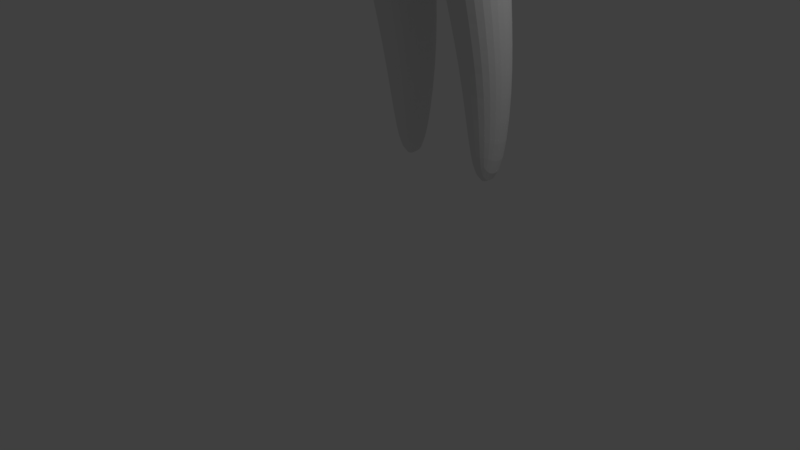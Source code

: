 # Source: female4.blend  (saved by Blender 2.78.0; exported with 4.5.12 LTS)
import bpy
from mathutils import Matrix  # noqa: F401  (used for matrix-valued properties, if any)

bpy.ops.wm.read_factory_settings(use_empty=True)
scene = bpy.context.scene
scene.name = 'Scene'

# ---- collections
col_collection_1 = bpy.data.collections.new('Collection 1'); scene.collection.children.link(col_collection_1)
col_collection_2 = bpy.data.collections.new('Collection 2'); scene.collection.children.link(col_collection_2)
col_collection_2.hide_render = True
col_collection_2.hide_viewport = True

# ---- materials (node trees are filled in below, after node groups)
mat_material = bpy.data.materials.new('Material')
mat_material.alpha_threshold = 0.0
mat_material.use_transparent_shadow = False
mat_material.diffuse_color = (0.0, 0.0, 0.0, 1.0)
mat_material.roughness = 0.5
mat_material_002 = bpy.data.materials.new('Material.002')
mat_material_002.alpha_threshold = 0.0
mat_material_002.use_transparent_shadow = False
mat_material_002.roughness = 0.5
mat_material_003 = bpy.data.materials.new('Material.003')
mat_material_003.alpha_threshold = 0.0
mat_material_003.use_transparent_shadow = False
mat_material_003.diffuse_color = (0.2458, 0.1448, 0.8, 1.0)
mat_material_003.roughness = 0.5
mat_material_004 = bpy.data.materials.new('Material.004')
mat_material_004.alpha_threshold = 0.0
mat_material_004.use_transparent_shadow = False
mat_material_004.diffuse_color = (0.1329, 0.03366, 0.01629, 1.0)
mat_material_004.roughness = 0.5
mat_material_001 = bpy.data.materials.new('Material.001')
mat_material_001.alpha_threshold = 0.0
mat_material_001.use_transparent_shadow = False
mat_material_001.diffuse_color = (0.807, 0.6105, 0.3916, 1.0)
mat_material_001.specular_color = (0.0, 0.0, 0.0)
mat_material_001.roughness = 0.5
mat_material_001.specular_intensity = 0.0

# ---- material node trees

# ---- world
world_world = bpy.data.worlds.new('World'); scene.world = world_world
world_world.color = (0.05088, 0.05088, 0.05088)
world_world.use_sun_shadow = False
world_world.sun_shadow_jitter_overblur = 0.0
world_world.cycles.sampling_method = 'MANUAL'

# ---- cameras
cam_camera = bpy.data.cameras.new('Camera')
cam_camera.clip_end = 100.0
cam_camera.lens = 35.0
cam_camera.sensor_width = 32.0
cam_camera.sensor_height = 18.0
cam_camera.ortho_scale = 7.314
cam_camera.dof.focus_distance = 0.0
cam_camera.dof.aperture_fstop = 128.0

# ---- lights
light_lamp = bpy.data.lights.new('Lamp', 'POINT')
light_lamp.transmission_factor = 0.0
light_lamp.cutoff_distance = 30.0
light_lamp.energy = 100.0
light_lamp.shadow_buffer_clip_start = 1.001
light_lamp.shadow_soft_size = 0.1
light_lamp.shadow_maximum_resolution = 0.006
light_lamp.use_absolute_resolution = True

# ---- meshes
me_circle = bpy.data.meshes.new('Circle')
me_circle.from_pydata([(0.5617, 0.09951, 9.476), (0.1925, 0.1011, 9.365), (0.09681, 0.03509, 9.321), (0.0299, 0.07073, 8.928), (0.06155, 0.1129, 8.734), (0.3101, 0.01409, 8.42), (0.5609, 0.03758, 8.325), (0.8116, 0.01171, 8.42), (0.9953, 0.02783, 8.627), (1.063, 0.05072, 8.91), (0.9958, 0.07424, 9.193), (0.8124, 0.0921, 9.4), (0.5611, -0.02441, 9.312), (0.335, -0.01066, 9.217), (0.1693, -0.02774, 9.045), (0.1086, -0.05185, 8.81), (0.1689, -0.07653, 8.576), (0.3343, -0.09518, 8.404), (0.5603, -0.08525, 8.316), (0.7864, -0.09732, 8.404), (0.952, -0.08025, 8.575), (1.013, -0.05614, 8.81), (0.9524, -0.03145, 9.045), (0.7871, -0.01281, 9.217), (0.5595, 0.362, 9.992), (0.6953, 0.4083, 9.996), (0.5829, 0.3399, 9.897), (0.7375, 0.3815, 9.901), (0.6864, 0.3246, 9.761), (0.8269, 0.3693, 9.774), (0.804, 0.3271, 9.604), (0.9163, 0.3757, 9.651), (0.903, 0.3568, 9.456), (1.076, 0.4317, 9.48), (1.024, 0.4575, 9.284), (1.059, 0.5154, 9.388), (1.059, 0.5674, 9.202), (1.104, 0.6046, 9.383), (1.08, 0.6977, 9.205), (1.119, 0.7321, 9.342), (1.776, 0.6383, 9.347), (1.125, 0.9651, 9.318), (1.048, 0.9716, 9.22), (1.75, 0.8004, 9.341), (1.047, 1.136, 9.405), (1.1, 1.078, 9.455), (0.9745, 1.154, 9.597), (1.05, 1.058, 9.625), (1.679, 0.9305, 9.272), (1.58, 0.9939, 9.157), (0.8575, 1.094, 9.733), (0.9869, 1.066, 9.737), (0.6654, 0.9288, 10.02), (0.7949, 0.8881, 10.01), (0.6147, 0.6687, 10.19), (0.7172, 0.6332, 10.16), (0.5789, 0.4435, 10.08), (0.6952, 0.4342, 10.09), (1.749, 0.4877, 9.288), (1.676, 0.389, 9.179), (1.577, 0.3686, 9.049), (1.478, 0.432, 8.934), (1.407, 0.5621, 8.864), (1.381, 0.7242, 8.858), (1.408, 0.8747, 8.918), (1.481, 0.9735, 9.027), (1.676, 0.6164, 9.478), (1.649, 0.7851, 9.472), (1.574, 0.9206, 9.399), (1.472, 0.9865, 9.279), (1.647, 0.4596, 9.416), (1.571, 0.3569, 9.302), (1.468, 0.3356, 9.167), (1.366, 0.4016, 9.048), (1.291, 0.5371, 8.975), (1.264, 0.7058, 8.969), (1.293, 0.8625, 9.031), (1.369, 0.9653, 9.144), (0.9471, 0.4143, 10.07), (1.227, 0.4149, 9.933), (1.494, 0.4347, 9.687), (0.9707, 0.6026, 10.14), (1.253, 0.5926, 10.0), (1.521, 0.6018, 9.753), (1.022, 0.8355, 10.03), (0.0, 0.1084, 8.74), (1.519, 0.7916, 9.711), (0.3097, 0.3018, 9.886), (0.3327, 0.2398, 9.784), (0.4359, 0.2059, 9.645), (0.329, 0.3833, 9.975), (0.1256, 0.215, 9.842), (0.149, 0.1954, 9.748), (0.1657, 0.1838, 9.592), (0.145, 0.2965, 9.932), (0.0, 0.1943, 9.815), (0.0, 0.1586, 9.689), (0.0, 0.06273, 8.933), (0.0, 0.2428, 9.903), (0.8713, 0.3725, 9.713), (0.7448, 0.3259, 9.683), (0.8133, 0.4249, 10.08), (0.836, 0.6188, 10.15), (0.8962, 0.8646, 10.02), (0.7025, 0.5289, 10.11), (0.6003, 0.5589, 10.15), (0.5923, 0.4861, 10.11), (1.043, 0.3745, 9.856), (0.8517, 0.3798, 9.987), (0.701, 0.4657, 10.1), (0.7605, 0.3979, 10.04), (1.306, 0.4208, 9.86), (1.395, 0.4274, 9.778), (1.332, 0.5953, 9.929), (1.421, 0.5984, 9.846), (1.349, 0.8003, 9.862), (1.43, 0.7962, 9.79), (1.092, 0.397, 9.788), (1.16, 0.4019, 9.716), (1.251, 0.4298, 9.596), (0.06222, 0.2047, 9.828), (1.278, 0.804, 9.925), (0.5692, 0.4027, 10.04), (1.117, 0.9489, 9.821), (1.181, 0.9512, 9.725), (1.246, 0.9613, 9.593), (1.283, 0.899, 9.501), (0.6953, 0.4212, 10.04), (0.3194, 0.3425, 9.93), (0.1353, 0.2558, 9.887), (0.0, 0.2185, 9.859), (0.7766, 0.626, 10.16), (0.8456, 0.8763, 10.02), (0.7579, 0.4769, 10.09), (0.7307, 0.4318, 10.07), (1.052, 1.007, 9.779), (1.113, 1.012, 9.67), (1.171, 1.028, 9.513), (1.188, 0.9423, 9.417), (0.7158, 0.3953, 9.95), (0.5709, 0.3513, 9.946), (0.8781, 0.4198, 10.07), (0.9013, 0.611, 10.15), (0.9571, 0.8505, 10.02), (0.3208, 0.2717, 9.837), (0.137, 0.2055, 9.796), (0.0, 0.177, 9.754), (0.8047, 0.3892, 10.01), (1.195, 0.8787, 9.872), (1.262, 0.8781, 9.791), (1.335, 0.8813, 9.689), (1.398, 0.847, 9.603), (1.443, 0.4954, 8.9), (1.329, 0.4677, 9.012), (1.191, 0.7222, 9.145), (1.205, 0.5753, 9.148), (1.208, 0.9182, 9.181), (1.574, 0.4466, 9.541), (1.604, 0.6128, 9.59), (1.587, 0.8009, 9.566), (1.486, 0.8838, 9.501), (1.383, 0.9456, 9.383), (1.293, 0.9556, 9.259), (1.405, 0.3753, 9.459), (1.249, 0.3852, 9.336), (1.23, 0.3796, 9.165), (1.211, 0.4705, 9.145), (1.066, 0.785, 8.657), (1.137, 0.7557, 9.016), (0.5282, 1.185, 8.72), (0.5408, 1.202, 9.108), (0.0, 1.279, 8.724), (0.0, 1.322, 9.121), (1.098, 0.4185, 8.968), (1.041, 0.3367, 8.633), (1.029, 0.06248, 9.051), (0.9826, -0.04379, 8.928), (1.048, 0.5999, 8.628), (1.115, 0.5944, 8.996), (0.8836, 0.944, 9.058), (0.8305, 0.9552, 8.67), (0.07736, 0.1582, 9.568), (0.0, 1.318, 9.465), (0.0, 1.297, 9.651), (0.0, 1.264, 9.819), (0.0, 1.129, 10.1), (0.3416, 1.053, 10.06), (0.4355, 1.205, 9.784), (0.5334, 1.217, 9.423), (0.538, 1.003, 10.04), (0.4963, 1.225, 9.614), (0.8409, 1.148, 9.397), (0.7822, 1.166, 9.589), (0.6859, 1.099, 9.752), (0.0, 0.1353, 9.546), (0.0, 0.03179, 9.327), (0.5615, 0.1454, 8.379), (0.5783, 0.2239, 8.506), (0.8394, 0.1673, 8.466), (0.78, 0.2513, 8.55), (0.8081, 0.2132, 9.505), (0.9479, 0.2199, 9.328), (0.4384, 0.3328, 9.94), (0.4578, 0.4143, 10.03), (0.565, 0.2671, 9.705), (0.4616, 0.2914, 9.842), (0.6561, 0.2162, 9.582), (0.4481, 0.3736, 9.985), (0.4497, 0.3127, 9.893), (1.081, 0.2402, 8.94), (1.011, 0.1746, 8.593), (1.026, 0.266, 9.171), (0.3325, 0.1347, 8.489), (0.3537, 0.1632, 8.584), (0.07204, 0.2697, 9.917), (0.07382, 0.177, 9.718), (0.06713, 0.2372, 9.873), (0.06784, 0.1913, 9.775), (0.1927, 0.05627, 8.569), (0.2516, -0.08585, 8.49), (0.1791, 0.1441, 8.608), (0.2027, 0.1538, 8.626), (0.1204, 0.1973, 8.7), (0.1023, 0.186, 8.718), (1.066, 0.785, 8.657), (0.5282, 1.185, 8.72), (0.0, 1.279, 8.724), (1.041, 0.3367, 8.633), (1.048, 0.5999, 8.628), (0.8305, 0.9552, 8.67), (0.5783, 0.2239, 8.506), (0.78, 0.2513, 8.55), (0.3537, 0.1632, 8.584), (0.1953, 0.1809, 8.612), (0.1204, 0.1973, 8.7), (1.023, 0.3256, 8.488), (0.5648, 0.1547, 8.374), (0.7592, 0.1709, 8.429), (0.349, 0.1327, 8.401), (0.2185, 0.1074, 8.468), (0.1114, 0.1941, 8.592), (1.024, 0.3621, 8.341), (0.5649, 0.1114, 8.28), (0.7981, 0.1732, 8.286), (0.3314, 0.06817, 8.302), (0.2535, 0.07376, 8.332), (0.182, 0.1212, 8.395), (0.8718, 0.3034, 8.106), (0.5079, 0.1382, 8.023), (0.7148, 0.2148, 8.05), (0.3308, 0.09543, 8.041), (0.2725, 0.07807, 8.053), (0.2061, 0.06293, 8.077), (0.0, 0.1329, 8.598), (0.0, 0.1245, 8.431), (0.0, 0.04405, 8.138), (0.5638, -0.2277, 9.036), (0.4186, -0.2184, 8.995), (0.3123, -0.2293, 8.885), (0.2732, -0.2448, 8.734), (0.312, -0.2607, 8.583), (0.4182, -0.2727, 8.473), (0.5633, -0.2663, 8.417), (0.7085, -0.274, 8.473), (0.8149, -0.2631, 8.583), (0.8539, -0.2476, 8.734), (0.8151, -0.2317, 8.885), (0.709, -0.2198, 8.995), (0.8345, -0.2397, 8.809), (0.3651, -0.2667, 8.528), (0.5648, -0.2913, 8.944), (0.4472, -0.2941, 8.912), (0.361, -0.303, 8.822), (0.3294, -0.3156, 8.7), (0.3608, -0.3284, 8.578), (0.4468, -0.3381, 8.489), (0.5644, -0.3329, 8.443), (0.6819, -0.3392, 8.488), (0.7681, -0.3303, 8.578), (0.7997, -0.3178, 8.7), (0.7683, -0.305, 8.822), (0.6823, -0.2953, 8.912), (0.784, -0.3114, 8.761), (0.4038, -0.3332, 8.533), (0.5663, -0.3651, 8.879), (0.4938, -0.3669, 8.859), (0.4407, -0.3724, 8.804), (0.4212, -0.3801, 8.729), (0.4406, -0.388, 8.654), (0.4936, -0.394, 8.598), (0.5661, -0.3908, 8.57), (0.6385, -0.3947, 8.598), (0.6916, -0.3892, 8.653), (0.7111, -0.3815, 8.729), (0.6918, -0.3735, 8.804), (0.6388, -0.3676, 8.859), (0.7014, -0.3775, 8.766), (0.4671, -0.391, 8.626)], [], [(2, 3, 15, 14), (175, 10, 22, 176), (6, 7, 19, 18), (3, 4, 16, 15), (10, 11, 23, 22), (0, 1, 13, 12), (7, 8, 20, 19), (218, 5, 17, 219), (11, 0, 12, 23), (1, 2, 14, 13), (8, 9, 21, 20), (5, 6, 18, 17), (139, 140, 26, 27), (27, 26, 28, 29), (99, 100, 30, 31), (31, 30, 32, 33), (33, 32, 34, 35), (35, 34, 36, 37), (37, 36, 38, 39), (39, 38, 42, 41), (64, 63, 75, 76), (41, 42, 44, 45), (45, 44, 46, 47), (59, 58, 70, 71), (47, 46, 50, 51), (51, 50, 52, 53), (53, 52, 54, 55), (109, 106, 56, 57), (127, 57, 56, 122), (43, 48, 68, 67), (58, 40, 66, 70), (63, 62, 74, 75), (49, 65, 77, 69), (48, 49, 69, 68), (65, 64, 76, 77), (60, 59, 71, 72), (40, 43, 67, 66), (152, 61, 73, 153), (61, 60, 72, 73), (201, 32, 30, 200), (29, 28, 100, 99), (155, 154, 75, 74), (154, 156, 76, 75), (158, 157, 70, 66), (159, 158, 66, 67), (143, 142, 81, 84), (84, 81, 82, 121), (116, 114, 83, 86), (142, 141, 78, 81), (81, 78, 79, 82), (114, 112, 80, 83), (207, 203, 90, 128), (204, 205, 88, 89), (208, 202, 87, 144), (128, 90, 94, 129), (89, 88, 92, 93), (144, 87, 91, 145), (216, 214, 98, 130), (93, 92, 215, 181), (217, 120, 95, 146), (0, 89, 93, 1), (2, 195, 97, 3), (200, 30, 100, 206), (204, 89, 0, 206), (107, 79, 78, 108), (55, 54, 105, 104), (132, 131, 102, 103), (147, 141, 101, 110), (131, 133, 101, 102), (134, 110, 101, 133), (127, 25, 110, 134), (139, 147, 110, 25), (29, 107, 108, 27), (104, 105, 106, 109), (82, 79, 111, 113), (113, 111, 112, 114), (121, 82, 113, 115), (115, 113, 114, 116), (117, 111, 79, 107), (118, 112, 111, 117), (119, 80, 112, 118), (33, 119, 118, 31), (31, 118, 117, 99), (99, 117, 107, 29), (148, 143, 84, 121), (149, 148, 121, 115), (150, 149, 115, 116), (151, 150, 116, 86), (138, 137, 125, 126), (137, 136, 124, 125), (136, 135, 123, 124), (135, 132, 103, 123), (51, 53, 132, 135), (47, 51, 135, 136), (45, 47, 136, 137), (41, 45, 137, 138), (57, 127, 134, 109), (109, 134, 133, 104), (55, 104, 133, 131), (53, 55, 131, 132), (120, 216, 130, 95), (87, 128, 129, 91), (202, 207, 128, 87), (25, 127, 122, 24), (126, 125, 150, 151), (125, 124, 149, 150), (124, 123, 148, 149), (123, 103, 143, 148), (27, 108, 147, 139), (108, 78, 141, 147), (215, 217, 146, 96), (88, 144, 145, 92), (205, 208, 144, 88), (102, 101, 141, 142), (103, 102, 142, 143), (25, 24, 140, 139), (86, 83, 158, 159), (159, 160, 151, 86), (160, 161, 126, 151), (157, 80, 119, 163), (163, 119, 33, 164), (164, 165, 73, 72), (62, 152, 153, 74), (165, 166, 153, 73), (155, 166, 37), (74, 153, 166, 155), (35, 37, 166, 165), (33, 35, 165, 164), (71, 163, 164, 72), (70, 157, 163, 71), (77, 76, 156, 162), (67, 68, 160, 159), (68, 69, 161, 160), (69, 77, 162, 161), (83, 80, 157, 158), (162, 156, 41, 138), (37, 39, 154, 155), (161, 162, 138, 126), (39, 41, 156, 154), (9, 175, 176, 21), (178, 177, 167, 168), (179, 180, 169, 170), (170, 169, 171, 172), (209, 210, 174, 173), (211, 201, 10, 175), (211, 209, 173, 34), (173, 174, 177, 178), (34, 173, 178, 36), (36, 178, 168, 38), (168, 167, 180, 179), (38, 168, 179, 42), (186, 187, 184, 185), (188, 170, 172, 182), (190, 188, 182, 183), (187, 190, 183, 184), (193, 192, 190, 187), (192, 191, 188, 190), (191, 179, 170, 188), (189, 193, 187, 186), (52, 50, 193, 189), (44, 42, 179, 191), (46, 44, 191, 192), (50, 46, 192, 193), (197, 199, 198, 196), (7, 6, 196, 198), (175, 9, 209, 211), (34, 32, 201, 211), (9, 8, 210, 209), (26, 140, 208, 205), (24, 122, 207, 202), (28, 204, 206, 100), (11, 200, 206, 0), (140, 24, 202, 208), (28, 26, 205, 204), (122, 56, 203, 207), (10, 201, 200, 11), (8, 7, 198, 210), (174, 210, 198, 199), (197, 196, 212, 213), (5, 212, 196, 6), (3, 97, 85, 4), (195, 2, 181, 194), (92, 145, 217, 215), (181, 2, 1, 93), (91, 129, 216, 120), (145, 91, 120, 217), (129, 94, 214, 216), (4, 218, 219, 16), (181, 215, 96, 194), (212, 5, 218, 220), (213, 212, 220, 221), (220, 218, 4, 223), (221, 220, 223, 222), (174, 199, 231, 227), (221, 222, 234, 233), (169, 180, 229, 225), (180, 167, 224, 229), (167, 177, 228, 224), (197, 213, 232, 230), (177, 174, 227, 228), (199, 197, 230, 231), (213, 221, 233, 232), (171, 169, 225, 226), (233, 234, 240, 239), (230, 232, 238, 236), (231, 230, 236, 237), (232, 233, 239, 238), (227, 231, 237, 235), (235, 237, 243, 241), (239, 240, 246, 245), (236, 238, 244, 242), (237, 236, 242, 243), (238, 239, 245, 244), (241, 243, 249, 247), (245, 246, 252, 251), (242, 244, 250, 248), (243, 242, 248, 249), (244, 245, 251, 250), (4, 85, 253, 240), (240, 253, 254, 246), (246, 254, 255, 252), (223, 4, 240, 234, 222), (176, 22, 266, 268), (17, 18, 262, 261), (18, 19, 263, 262), (19, 20, 264, 263), (12, 13, 257, 256), (20, 21, 265, 264), (13, 14, 258, 257), (21, 176, 268, 265), (14, 15, 259, 258), (22, 23, 267, 266), (15, 16, 260, 259), (23, 12, 256, 267), (219, 17, 261, 269), (16, 219, 269, 260), (267, 256, 270, 281), (260, 269, 283, 274), (268, 266, 280, 282), (261, 262, 276, 275), (269, 261, 275, 283), (262, 263, 277, 276), (263, 264, 278, 277), (256, 257, 271, 270), (264, 265, 279, 278), (257, 258, 272, 271), (265, 268, 282, 279), (258, 259, 273, 272), (266, 267, 281, 280), (259, 260, 274, 273), (280, 281, 295, 294), (273, 274, 288, 287), (281, 270, 284, 295), (274, 283, 297, 288), (282, 280, 294, 296), (275, 276, 290, 289), (283, 275, 289, 297), (276, 277, 291, 290), (277, 278, 292, 291), (270, 271, 285, 284), (278, 279, 293, 292), (271, 272, 286, 285), (279, 282, 296, 293), (272, 273, 287, 286)])
me_circle.use_remesh_preserve_volume = False
me_circle.use_remesh_preserve_attributes = False
me_circle.use_mirror_vertex_groups = False
me_circle.update()
me_cube = bpy.data.meshes.new('Cube')
me_cube.from_pydata([(0.4324, 1.325, 2.245), (1.082, 0.6137, 1.993), (0.107, 0.8827, -1.421), (1.126, 0.9474, -1.016), (1.007, 0.6302, -0.03856), (1.005, 0.4242, 0.9614), (0.4206, 1.682, -0.9876), (0.5045, 1.333, -0.0373), (0.4499, 1.052, 1.2), (0.4499, -0.2039, 1.2), (0.5021, -0.07205, -0.03981), (0.4186, 0.1857, -1.059), (0.03802, 0.9489, 3.173), (0.4324, 0.09374, 2.251), (0.3516, 1.303, 2.658), (0.9991, 1.486, -1.016), (1.284, 0.877, -1.485), (0.7256, 0.7265, 2.909), (0.9965, 0.4087, -1.017), (0.2752, 0.1564, -1.303), (0.7873, 1.231, 2.327), (0.9808, 0.8954, 0.9449), (0.8824, 1.157, -0.03762), (0.7762, 0.2097, 2.315), (0.7874, -0.04688, 0.9725), (0.8793, 0.1035, -0.0395), (1.137, 0.7907, -0.5342), (0.8892, 0.3806, 0.4863), (1.08, 0.5547, 1.572), (0.3574, 0.9536, 0.6916), (0.4832, 1.185, 1.588), (0.06968, 1.612, -1.318), (0.383, 0.2517, 2.55), (0.5669, -0.002736, -0.5361), (0.3569, -0.1923, 0.691), (0.4832, -0.07605, 1.588), (0.0, 1.052, 1.013), (5.96e-08, 1.333, -0.0373), (0.0, 1.682, -1.044), (0.0, -0.2039, 1.013), (2.98e-08, -0.07205, -0.03981), (0.0, 0.1049, -1.069), (0.03128, 0.6566, 3.23), (0.0, 0.8768, -1.444), (0.0, 0.09374, 2.281), (0.0, 1.325, 2.274), (1.067, 0.3364, -1.395), (0.7083, 0.3614, 2.776), (1.14, 1.416, -1.387), (0.7255, 1.158, 2.854), (0.9726, 1.028, 1.577), (0.7593, 0.8104, 0.4699), (0.9974, 1.386, -0.5328), (0.8731, 0.08163, 1.577), (0.6646, -0.04907, 0.4805), (0.9929, 0.1956, -0.5356), (0.0, 1.612, -1.317), (0.0, 1.303, 2.658), (0.0, 0.142, -1.318), (0.0, 0.2255, 2.544), (0.0, -0.002736, -0.638), (0.0, -0.1923, 0.4805), (0.0, -0.07605, 1.577), (0.0, 0.9536, 0.481), (0.0, 1.185, 1.577), (0.4613, 1.278, 1.885), (1.156, 0.6066, 1.881), (0.4613, 0.01606, 1.892), (0.9879, 1.032, 1.915), (0.8873, 0.1922, 1.982), (0.0, 0.01606, 1.88), (0.0, 1.278, 1.873), (0.5012, 1.477, -6.448), (0.5169, 1.503, -6.369), (0.8681, 1.474, -6.468), (0.5632, 1.213, -6.434), (0.8016, 1.245, -6.433), (0.7919, 1.662, -6.457), (0.3605, 0.2894, -2.588), (0.4274, 0.7056, -3.893), (0.491, 1.035, -5.139), (0.9241, 1.104, -5.162), (0.9465, 0.8057, -3.938), (0.9968, 0.4252, -2.655), (0.1663, 0.8642, -2.677), (0.2628, 1.164, -3.903), (0.3882, 1.403, -5.183), (0.144, 1.434, -2.581), (0.2537, 1.609, -3.808), (0.3931, 1.747, -5.082), (1.172, 0.8596, -2.729), (1.09, 1.16, -4.001), (1.044, 1.4, -5.218), (0.9343, 1.668, -5.182), (0.9763, 1.497, -3.947), (1.047, 1.285, -2.655), (0.0, 1.59, -0.6397), (0.5705, 1.59, -0.5379), (1.132, 0.9192, -0.796), (0.494, 1.686, -0.7832), (0.4912, 0.1419, -0.8186), (0.9983, 1.486, -0.7949), (0.9947, 0.3528, -0.7971), (0.0, 1.686, -0.8619), (0.0, 0.06091, -0.8738), (1.013, 0.3335, -2.027), (1.072, 1.255, -2.023), (0.3349, 0.1835, -1.952), (0.08573, 0.8017, -2.058), (0.05731, 1.419, -1.964), (1.282, 0.7968, -2.108), (1.512, 0.6758, 2.517), (1.423, 1.027, 2.493), (1.229, 0.71, 2.792), (1.412, 0.2831, 2.481), (1.215, 0.9949, 2.784), (1.192, 0.3779, 2.716), (1.715, 0.6284, 2.297), (1.565, 0.9355, 2.23), (1.583, 0.2471, 2.263), (1.058, 1.063, 2.052), (1.057, 1.145, 2.392), (0.9578, 1.076, 2.857), (0.9471, 0.7147, 2.899), (1.118, 0.2296, 2.101), (1.045, 0.2244, 2.381), (0.9327, 0.3675, 2.781), (3.56, 0.8042, 0.03645), (3.828, 0.7951, 0.1433), (3.827, 0.4416, 0.1435), (3.872, 0.6238, 0.17), (3.637, 0.4358, 0.08097), (3.588, 0.6161, 0.01473), (2.115, 0.2403, 1.692), (2.748, 0.2816, 1.219), (3.26, 0.3466, 0.6531), (3.376, 0.6288, 0.6975), (2.862, 0.6253, 1.235), (2.269, 0.6327, 1.755), (2.117, 0.9968, 1.692), (2.749, 0.9553, 1.219), (3.261, 0.8903, 0.6529), (2.898, 0.8296, 0.515), (2.267, 0.8726, 1.015), (1.62, 0.9486, 1.516), (1.641, 0.2224, 1.526), (2.364, 0.2699, 1.086), (2.974, 0.3383, 0.5597), (2.893, 0.6149, 0.4551), (2.293, 0.6141, 0.9737), (1.605, 0.6136, 1.417), (0.192, 1.157, 2.857), (0.2015, 0.3292, 2.801), (0.4453, 0.7287, 2.986), (0.0, 1.162, 2.809), (0.4392, 1.074, 2.957), (0.4368, 0.3391, 2.897), (0.0, 0.3433, 2.753), (0.0, 0.6629, 3.229), (0.04752, 0.2196, 3.113), (0.2913, 0.6336, 3.281), (0.0, 0.953, 3.125), (0.2853, 0.879, 3.253), (0.2829, 0.253, 3.209), (0.0, 0.2306, 3.12), (0.1209, 1.02, 3.025), (0.3465, 0.3066, 3.043), (0.3543, 0.6892, 3.125), (0.0, 0.2982, 2.936), (0.0, 1.024, 2.98), (0.1296, 0.2866, 2.955), (0.3488, 0.9614, 3.099)], [], [(65, 30, 64, 71), (0, 45, 57, 14), (0, 14, 49, 20), (65, 68, 50, 30), (66, 28, 50, 68), (125, 124, 119, 114), (122, 123, 113, 115), (66, 69, 53, 28), (2, 43, 56, 31), (80, 86, 72, 75), (81, 80, 75, 76), (2, 19, 58, 43), (3, 16, 48, 15), (98, 101, 52, 26), (98, 26, 55, 102), (3, 18, 46, 16), (4, 26, 52, 22), (4, 22, 51, 27), (4, 27, 54, 25), (4, 25, 55, 26), (5, 27, 51, 21), (5, 21, 50, 28), (5, 28, 53, 24), (5, 24, 54, 27), (6, 31, 56, 38), (99, 103, 96, 97), (99, 97, 52, 101), (6, 15, 48, 31), (7, 97, 96, 37), (7, 37, 63, 29), (7, 29, 51, 22), (7, 22, 52, 97), (8, 29, 63, 36), (8, 36, 64, 30), (8, 30, 50, 21), (8, 21, 51, 29), (9, 34, 54, 24), (9, 24, 53, 35), (9, 35, 62, 39), (9, 39, 61, 34), (10, 33, 55, 25), (10, 25, 54, 34), (10, 34, 61, 40), (10, 40, 60, 33), (11, 19, 46, 18), (100, 102, 55, 33), (100, 33, 60, 104), (11, 41, 58, 19), (14, 57, 154, 151), (17, 49, 155, 153), (59, 32, 152, 157), (49, 14, 151, 155), (67, 35, 53, 69), (13, 23, 47, 32), (13, 32, 59, 44), (67, 70, 62, 35), (13, 44, 70, 67), (13, 67, 69, 23), (142, 141, 128, 127), (121, 122, 115, 112), (0, 20, 68, 65), (0, 65, 71, 45), (72, 73, 77, 74), (72, 74, 76, 75), (86, 89, 73, 72), (93, 92, 74, 77), (89, 93, 77, 73), (92, 81, 76, 74), (110, 105, 83, 90), (90, 83, 82, 91), (91, 82, 81, 92), (109, 106, 95, 87), (87, 95, 94, 88), (88, 94, 93, 89), (106, 110, 90, 95), (95, 90, 91, 94), (94, 91, 92, 93), (108, 109, 87, 84), (84, 87, 88, 85), (85, 88, 89, 86), (105, 107, 78, 83), (83, 78, 79, 82), (82, 79, 80, 81), (107, 108, 84, 78), (78, 84, 85, 79), (79, 85, 86, 80), (11, 100, 104, 41), (11, 18, 102, 100), (6, 99, 101, 15), (6, 38, 103, 99), (3, 98, 102, 18), (3, 15, 101, 98), (19, 2, 108, 107), (46, 19, 107, 105), (2, 31, 109, 108), (48, 16, 110, 106), (31, 48, 106, 109), (16, 46, 105, 110), (111, 112, 115, 113), (111, 113, 116, 114), (111, 114, 119, 117), (111, 117, 118, 112), (136, 135, 129, 130), (123, 126, 116, 113), (126, 125, 114, 116), (120, 121, 112, 118), (68, 20, 121, 120), (47, 23, 125, 126), (17, 47, 126, 123), (69, 66, 1, 124), (20, 49, 122, 121), (66, 68, 120, 1), (49, 17, 123, 122), (23, 69, 124, 125), (132, 127, 128, 130), (131, 132, 130, 129), (135, 147, 131, 129), (141, 136, 130, 128), (148, 142, 127, 132), (147, 148, 132, 131), (124, 1, 150, 145), (145, 150, 149, 146), (146, 149, 148, 147), (1, 120, 144, 150), (150, 144, 143, 149), (149, 143, 142, 148), (118, 117, 138, 139), (139, 138, 137, 140), (140, 137, 136, 141), (119, 124, 145, 133), (133, 145, 146, 134), (134, 146, 147, 135), (117, 119, 133, 138), (138, 133, 134, 137), (137, 134, 135, 136), (120, 118, 139, 144), (144, 139, 140, 143), (143, 140, 141, 142), (170, 166, 163, 159), (171, 165, 12, 162), (166, 167, 160, 163), (168, 170, 159, 164), (47, 17, 153, 156), (32, 47, 156, 152), (42, 160, 162, 12), (42, 12, 161, 158), (42, 158, 164, 159), (42, 159, 163, 160), (167, 171, 162, 160), (165, 169, 161, 12), (151, 154, 169, 165), (153, 155, 171, 167), (157, 152, 170, 168), (156, 153, 167, 166), (155, 151, 165, 171), (152, 156, 166, 170)])
me_cube.use_remesh_preserve_volume = False
me_cube.use_remesh_preserve_attributes = False
me_cube.use_mirror_vertex_groups = False
me_cube.update()
me_plane = bpy.data.meshes.new('Plane')
me_plane.from_pydata([(1.883, 2.047, 1.18), (0.7595, 1.693, 1.249), (1.831, 2.002, 1.397), (0.9594, 1.678, 1.52), (1.28, 1.662, 1.595), (1.671, 1.806, 1.554), (1.098, 1.593, 1.026), (1.714, 1.825, 1.032), (2.407, 2.297, 1.073), (0.3102, 1.201, 1.213), (2.356, 2.154, 1.551), (0.6103, 1.447, 1.794), (1.224, 1.573, 1.897), (1.882, 1.779, 1.81), (0.9935, 1.45, 0.7128), (1.962, 1.834, 0.7502), (1.054, 1.514, 0.8963), (1.822, 1.793, 0.9152), (1.77, 1.791, 1.689), (1.281, 1.625, 1.725), (0.8477, 1.617, 1.61), (0.5469, 1.581, 1.239), (2.211, 2.114, 1.112), (2.149, 2.052, 1.438), (2.653, 2.734, 0.9801), (0.0, 0.6728, 1.042), (2.542, 2.642, 1.719), (0.0, 1.321, 2.07), (1.086, 1.619, 2.342), (1.984, 2.015, 2.205), (0.9392, 1.286, 0.4731), (2.121, 1.91, 0.5102), (2.263, 1.936, 0.09669), (2.722, 2.841, 0.4173), (0.8473, 1.044, 0.1787), (0.0, 0.2468, 0.6818), (1.366, 1.67, 1.015), (1.435, 1.577, 0.6918), (1.4, 1.604, 0.8818), (1.35, 1.414, -2.486), (1.177, 1.159, -0.09733), (1.631, 1.461, 0.02208), (0.86, 1.681, 1.114), (0.5611, 1.31, 0.9097), (0.7674, 1.578, 1.037), (0.4216, 0.9395, 0.7041), (0.3764, 0.6246, 0.3929), (1.485, 1.513, 0.4332), (2.099, 2.042, -1.208), (2.432, 2.878, -1.055), (1.389, 1.166, -1.234), (1.667, 1.493, -1.244), (1.255, 0.9879, -2.145), (0.9821, 1.171, -2.611), (0.9663, 0.7753, -2.338), (0.6315, 0.7574, -2.749), (0.6313, 0.5168, -2.412), (0.0, 0.3947, -2.805), (0.0, 0.2209, -2.465), (2.904, 3.687, 1.214), (2.636, 3.536, 2.049), (0.0, 1.6, 2.598), (1.029, 1.833, 2.552), (1.962, 2.507, 2.514), (2.988, 3.732, 0.6016), (2.745, 3.773, -0.7993), (1.188, 2.357, -2.88), (1.624, 2.155, -2.431), (1.902, 2.916, -2.28), (2.232, 3.748, -1.985), (0.9164, 2.455, -2.99), (0.6145, 2.186, -2.998), (0.0, 1.994, -3.019), (1.416, 2.629, -2.801), (1.653, 3.107, -2.797), (1.93, 3.727, -2.654), (1.151, 2.89, -3.467), (0.7415, 2.733, -3.482), (0.4398, 2.696, -3.518), (1.2, 3.096, -3.436), (1.472, 3.415, -3.407), (1.697, 3.743, -3.49), (0.0, 2.571, -3.558), (0.8354, 1.707, 1.383), (0.3951, 1.337, 1.504), (0.6522, 1.627, 1.424), (0.0, 1.015, 1.5), (0.7638, 0.8766, -0.01655), (0.0, -0.007012, 0.4246), (1.015, 0.9845, -0.2379), (0.3756, 0.4195, 0.1592), (1.248, 1.018, -1.232), (1.159, 0.8777, -1.966), (0.907, 0.7237, -2.128), (0.5958, 0.5188, -2.198), (0.0, 0.2483, -2.242), (0.7, 0.7331, -0.2153), (0.0, -0.1215, 0.18), (0.9255, 0.8382, -0.4007), (0.4264, 0.3036, -0.03588), (1.205, 0.8991, -1.247), (1.08, 0.8439, -1.804), (0.8597, 0.7157, -1.935), (0.5816, 0.542, -1.997), (0.0, 0.3041, -2.037), (0.7028, 0.6929, -0.3431), (0.8654, 0.7609, -0.4861), (0.6725, 0.6452, -0.4406), (0.7426, 0.6565, -0.6911), (0.4179, 1.22, 0.9937), (0.8284, 1.69, 1.162), (0.5049, 0.5093, -0.5257), (0.5163, 0.4136, -0.8714), (0.0, 0.324, -0.6446), (0.0, 0.2005, -0.9734), (0.0, 0.2365, -0.348), (0.0, -0.06873, -0.0457), (0.4799, 0.3118, -0.1838), (0.0, 0.09034, -0.2156), (0.4074, 0.3588, -0.2716), (0.284, 0.4855, -0.3591), (0.2613, 0.759, 0.7971), (0.641, 1.568, 1.095), (0.2238, 0.4064, 0.4802), (0.2353, 0.1824, 0.235), (0.2711, 0.07299, 0.02616), (0.1699, 0.3219, -0.3472), (0.2113, 0.2035, -0.9366), (0.2388, 0.3234, -0.5907), (0.3042, 0.1112, -0.1486), (0.2559, 0.2336, -0.2636), (0.3647, 0.2935, -0.9176), (0.198, 0.4283, -0.3728), (0.3761, 0.4109, -0.5609), (0.623, 0.5218, -0.8212), (0.6037, 0.5835, -0.4899), (0.3742, 0.4544, -0.3194), (0.3351, 0.3531, -0.2693), (0.2599, 0.4698, -0.3254), (0.1876, 0.3398, -0.3147), (0.2583, 0.2995, -0.2781), (0.1894, 0.4229, -0.3363), (0.331, 0.4349, -0.293), (0.2991, 0.3764, -0.2115), (0.2387, 0.4759, -0.2579), (0.1795, 0.3664, -0.248), (0.2395, 0.3366, -0.2201), (0.1791, 0.4361, -0.2668), (0.2986, 0.4459, -0.2305), (0.262, 0.4204, -0.02996), (0.2086, 0.5067, -0.07192), (0.1566, 0.4109, -0.06156), (0.2096, 0.3853, -0.0369), (0.1562, 0.4716, -0.07901), (0.2615, 0.481, -0.04754), (0.8956, 1.563, 0.9648), (0.5943, 0.8488, 0.2966), (0.9817, 1.669, 1.073), (0.7422, 1.366, 0.8015), (0.6431, 1.117, 0.5827), (0.5633, 0.6685, 0.08094), (0.5706, 0.5407, -0.1188), (0.6092, 0.5248, -0.2565), (0.5545, 0.5157, -0.3429), (0.0, 0.3806, -0.5115), (0.3731, 0.5175, -0.4349), (0.1847, 0.3633, -0.4622), (0.2629, 0.4492, -0.4595), (0.4806, 0.5279, -0.3923), (1.16, 0.8115, -1.258), (1.047, 0.7853, -1.64), (0.8587, 0.6561, -1.733), (0.6118, 0.4994, -1.773), (0.0, 0.3022, -1.791), (0.8433, 0.6601, -1.008), (0.7312, 0.5564, -0.9778), (0.5391, 0.335, -0.9838), (0.0, 0.1218, -1.123), (0.2743, 0.1176, -1.08), (0.4103, 0.2062, -1.038), (0.6418, 0.4485, -0.9456), (0.9761, 0.6815, -1.24), (1.005, 0.6557, -1.279), (0.8699, 0.5883, -1.337), (0.6531, 0.4949, -1.336), (0.0, 0.3485, -1.326), (0.8391, 0.6139, -1.254), (0.7634, 0.5365, -1.248), (0.5845, 0.3613, -1.258), (0.0, 0.1158, -1.335), (0.4235, 0.2075, -1.287), (0.5163, 0.2723, -1.271), (0.6721, 0.4514, -1.247), (0.7657, 1.688, 1.19), (0.3391, 1.186, 1.078), (0.1489, 0.6586, 0.8845), (0.09124, 0.2691, -0.3482), (0.116, 0.2733, -0.6029), (0.5579, 1.557, 1.14), (0.1101, 0.2927, 0.5859), (0.1173, 0.05352, 0.3407), (0.1328, -0.06001, 0.1105), (0.04929, 0.1419, -1.03), (0.1455, -0.009299, -0.09553), (0.126, 0.1429, -0.2387), (0.09619, 0.3253, -0.469), (0.104, 0.06299, -1.1), (0.2096, 0.1436, -1.313), (0.871, 0.4673, -1.491), (0.5631, 0.3214, -1.161), (0.8783, 0.5808, -1.118), (0.773, 0.5186, -1.123), (0.482, 0.2107, -1.187), (0.0, 0.1302, -1.265), (0.6503, 0.3339, -1.491), (0.6603, 0.4328, -1.133), (0.0, 0.166, -1.491), (1.027, 0.5887, -1.449), (1.095, 0.7404, -1.135), (0.3807, 0.1322, -1.209), (0.179, 0.07325, -1.231), (0.8806, 0.7141, -1.295), (0.9173, 0.6852, -1.267), (0.7993, 0.6364, -1.28), (0.6057, 0.5625, -1.284), (0.0, 0.4487, -1.281), (0.7689, 0.6313, -1.306), (0.7055, 0.5669, -1.306), (0.5537, 0.43, -1.313), (0.0, 0.22, -1.371), (0.4178, 0.3052, -1.33), (0.4975, 0.3577, -1.32), (0.6277, 0.5036, -1.306), (0.2195, 0.248, -1.351), (0.8638, 0.7521, -1.247), (0.8884, 0.7321, -1.235), (0.7744, 0.6833, -1.29), (0.586, 0.6176, -1.3), (0.0, 0.5157, -1.292), (0.7563, 0.6748, -1.3), (0.6927, 0.6184, -1.302), (0.5528, 0.4894, -1.304), (0.0, 0.287, -1.35), (0.4145, 0.3724, -1.312), (0.4966, 0.4242, -1.311), (0.6212, 0.5567, -1.3), (0.2255, 0.321, -1.326), (0.311, 0.4878, -2.801), (0.3122, 0.3293, -2.441), (0.3701, 2.032, -2.999), (0.1435, 2.568, -3.55), (0.2946, 0.3553, -2.227), (0.2912, 0.4023, -2.025), (0.3134, 0.3816, -1.79), (0.344, 0.4082, -1.323), (0.3393, 0.2308, -1.486), (0.3208, 0.4982, -1.279), (0.3133, 0.5604, -1.296), (2.588, 3.878, 2.628), (0.0, 1.968, 3.05), (1.05, 2.184, 3.002), (2.024, 2.878, 2.821), (2.588, 4.178, 2.941), (0.0, 2.476, 3.572), (1.078, 2.654, 3.5), (2.052, 3.284, 3.21), (2.589, 4.69, 3.115), (0.0, 3.35, 4.016), (1.09, 3.476, 3.918), (2.057, 3.99, 3.542), (2.557, 5.29, 3.081), (0.0, 4.525, 4.039), (1.052, 4.525, 4.041), (2.024, 4.877, 3.585), (2.549, 6.006, 2.867), (0.0, 6.107, 3.969), (0.9914, 6.112, 3.97), (1.948, 6.138, 3.551), (2.557, 6.572, 2.447), (0.0, 7.529, 3.747), (0.8158, 7.511, 3.724), (1.833, 7.2, 3.243), (2.574, 6.908, 1.79), (0.0, 8.189, 2.377), (0.8069, 8.109, 2.327), (1.829, 7.654, 2.077), (2.569, 6.894, 0.9231), (0.0, 8.634, 1.127), (0.8397, 8.584, 1.084), (1.857, 8.013, 0.9993), (2.548, 6.598, 0.159), (0.0, 8.515, 0.05006), (0.8453, 8.393, -0.006515), (1.854, 7.758, 0.05226), (2.535, 6.074, -0.624), (0.0, 8.028, -0.7423), (0.8471, 7.874, -0.804), (1.857, 7.27, -0.6923), (2.466, 5.629, -1.332), (0.0, 7.574, -1.293), (0.8516, 7.416, -1.349), (1.86, 6.895, -1.152), (2.291, 5.318, -2.039), (0.0, 7.268, -1.845), (0.8615, 7.106, -1.877), (1.818, 6.537, -1.802), (2.047, 5.197, -3.11), (0.0, 7.04, -2.908), (0.8565, 6.878, -2.979), (1.741, 6.34, -2.861), (1.727, 1.453, -0.6236), (2.3, 1.942, -0.5829), (1.332, 1.18, -0.6658), (2.642, 2.856, -0.3434), (2.92, 3.761, -0.1323), (1.172, 1.019, -0.7388), (1.134, 0.8763, -0.8583), (1.123, 0.7354, -0.9796), (0.923, 0.6834, -1.249), (0.9868, 0.6825, -1.17), (0.8411, 0.6912, -1.275), (0.8248, 0.7303, -1.27), (1.54, 1.467, -1.846), (1.358, 1.094, -1.726), (1.824, 2.114, -1.807), (2.152, 2.898, -1.67), (2.498, 3.776, -1.37), (1.238, 0.9638, -1.636), (1.149, 0.8976, -1.55), (1.104, 0.8193, -1.461), (1.022, 0.702, -1.257), (1.087, 0.7107, -1.268), (0.8882, 0.7107, -1.302), (0.8787, 0.7504, -1.264), (3.066, 4.232, 0.9955), (2.958, 4.254, 1.488), (3.124, 4.237, 0.5651), (2.978, 4.298, -0.3823), (2.514, 4.33, -1.461), (2.174, 4.256, -2.218), (1.854, 4.203, -3.315), (2.926, 4.403, 1.831), (2.929, 4.599, 1.999), (2.926, 4.911, 2.083), (2.897, 5.342, 2.108), (2.878, 5.707, 1.996), (2.873, 5.923, 1.743), (2.87, 5.991, 1.291), (2.85, 5.946, 0.6732), (2.792, 5.679, 0.07724), (2.754, 5.134, -0.5942), (2.583, 4.844, -1.323), (2.307, 4.663, -2.077), (1.986, 4.593, -3.225), (3.089, 4.271, 0.06387), (2.793, 4.431, -0.7794), (3.219, 4.541, 1.365), (3.083, 4.536, 0.7887), (3.1, 4.595, 1.18), (3.134, 4.478, 0.5428), (3.074, 4.547, -0.05811), (3.053, 4.579, 1.4), (3.043, 4.681, 1.517), (3.03, 4.85, 1.581), (2.988, 5.053, 1.591), (2.959, 5.232, 1.512), (2.949, 5.35, 1.34), (2.951, 5.396, 1.036), (2.948, 5.377, 0.5999), (2.901, 5.254, 0.1449), (2.886, 4.976, -0.2793), (3.116, 4.542, 0.2548), (3.003, 4.662, -0.2991), (3.197, 4.586, 1.55), (3.166, 4.677, 1.714), (3.134, 4.833, 1.811), (3.08, 5.035, 1.812), (3.046, 5.239, 1.702), (3.04, 5.398, 1.479), (3.055, 5.47, 1.116), (3.076, 5.436, 0.6162), (3.019, 5.316, 0.06844), (2.944, 5.025, -0.4586), (2.978, 4.75, -0.5913), (3.251, 4.565, 1.347), (3.261, 4.616, 1.572), (3.226, 4.697, 1.743), (3.187, 4.847, 1.841), (3.132, 5.054, 1.841), (3.099, 5.265, 1.732), (3.101, 5.431, 1.507), (3.126, 5.509, 1.147), (3.16, 5.468, 0.6577), (3.114, 5.343, 0.1213), (3.04, 5.049, -0.4138), (3.05, 4.775, -0.5677), (3.219, 4.638, 1.317), (3.216, 4.691, 1.495), (3.181, 4.76, 1.628), (3.145, 4.887, 1.704), (3.095, 5.059, 1.704), (3.067, 5.226, 1.62), (3.075, 5.353, 1.444), (3.085, 5.417, 1.156), (3.106, 5.396, 0.7269), (3.095, 5.287, 0.2853), (3.093, 5.035, -0.1456), (3.105, 4.759, -0.2783), (3.256, 4.827, 1.331), (3.245, 4.863, 1.404), (3.22, 4.915, 1.469), (3.194, 4.997, 1.506), (3.159, 5.096, 1.504), (3.141, 5.18, 1.461), (3.149, 5.241, 1.373), (3.137, 5.29, 1.241), (3.218, 4.98, 1.327), (3.215, 4.965, 1.368), (3.2, 4.996, 1.401), (3.183, 5.046, 1.419), (3.16, 5.099, 1.418), (3.15, 5.139, 1.396), (3.159, 5.159, 1.353), (3.177, 5.136, 1.305), (3.046, 5.34, 1.074), (3.045, 5.315, 0.7282), (3.046, 5.212, 0.3454), (3.087, 4.988, -0.0008713), (3.111, 4.713, -0.109), (3.019, 5.211, 0.6654), (3.027, 5.139, 0.3547), (3.073, 4.963, 0.08443), (3.115, 4.783, 0.01838), (3.014, 5.109, 0.9389), (2.998, 4.919, 0.4235), (3.004, 4.984, 0.4863), (3.006, 4.974, 0.3629), (3.037, 4.904, 0.2544), (3.085, 4.774, 0.2704), (3.032, 4.853, 0.5832), (3.162, 4.576, 0.4764), (3.156, 4.592, 0.3353), (3.127, 4.706, 0.473), (3.144, 4.684, 0.3363), (3.069, 4.801, 0.4405), (3.003, 4.918, 0.3692), (3.022, 4.892, 0.3217), (3.045, 4.85, 0.3373), (3.009, 4.875, 0.4608), (3.04, 4.845, 0.4158), (0.8546, 2.872, -4.638), (0.5601, 2.63, -4.737), (0.2306, 2.915, -4.677), (1.14, 3.234, -4.57), (1.428, 3.51, -4.53), (1.64, 3.809, -4.607), (0.0, 2.877, -4.612), (0.1146, 2.906, -4.657), (1.951, 5.225, -4.358), (0.0, 6.966, -3.925), (0.8622, 6.797, -4.208), (1.674, 6.247, -4.152), (1.77, 4.181, -4.593), (1.894, 4.596, -4.51), (1.791, 1.976, 1.207), (0.8327, 1.669, 1.266), (1.748, 1.935, 1.403), (0.9937, 1.641, 1.507), (1.284, 1.625, 1.576), (1.64, 1.757, 1.539), (1.115, 1.561, 1.058), (1.68, 1.774, 1.064), (1.363, 1.632, 1.047), (0.909, 1.653, 1.139), (0.8749, 1.676, 1.383), (0.8802, 1.663, 1.184), (1.016, 1.64, 1.102), (0.8385, 1.665, 1.212), (1.728, 1.928, 1.208), (0.8978, 1.684, 1.266), (1.685, 1.893, 1.377), (1.03, 1.652, 1.472), (1.271, 1.627, 1.529), (1.576, 1.74, 1.497), (1.125, 1.572, 1.085), (1.611, 1.754, 1.089), (1.338, 1.633, 1.076), (0.9609, 1.664, 1.156), (0.8892, 1.682, 1.357), (0.9254, 1.676, 1.193), (1.046, 1.649, 1.123), (0.9017, 1.68, 1.22), (1.582, 2.023, 1.209), (1.042, 1.85, 1.238), (1.563, 2.005, 1.297), (1.132, 1.84, 1.356), (1.274, 1.867, 1.391), (1.434, 1.926, 1.374), (1.198, 1.839, 1.159), (1.452, 1.934, 1.161), (1.31, 1.871, 1.154), (1.097, 1.825, 1.187), (1.076, 1.833, 1.292), (1.066, 1.825, 1.2), (1.13, 1.826, 1.172), (1.045, 1.844, 1.214), (1.333, 1.648, 1.382), (1.321, 1.734, 1.511), (1.308, 1.873, 1.578), (1.29, 2.198, 1.414), (1.387, 1.654, 1.376), (1.433, 1.695, 1.439), (1.47, 1.752, 1.492), (1.497, 1.821, 1.531), (1.512, 1.898, 1.553), (1.513, 1.976, 1.556), (1.5, 2.052, 1.541), (1.475, 2.119, 1.509), (1.439, 2.173, 1.461), (1.395, 2.211, 1.401), (1.345, 2.23, 1.333), (1.33, 1.627, 1.304), (1.428, 1.658, 1.35), (1.512, 1.702, 1.389), (1.582, 1.761, 1.422), (1.634, 1.833, 1.445), (1.664, 1.91, 1.457), (1.67, 1.989, 1.457), (1.653, 2.065, 1.445), (1.612, 2.13, 1.423), (1.551, 2.183, 1.391), (1.474, 2.218, 1.351), (1.386, 2.233, 1.307), (1.444, 1.657, 1.312), (1.543, 1.701, 1.317), (1.626, 1.76, 1.319), (1.688, 1.83, 1.319), (1.724, 1.908, 1.316), (1.733, 1.987, 1.311), (1.713, 2.062, 1.305), (1.666, 2.128, 1.297), (1.595, 2.181, 1.288), (1.505, 2.216, 1.278), (1.402, 2.232, 1.269), (1.431, 1.652, 1.273), (1.518, 1.692, 1.24), (1.591, 1.747, 1.211), (1.645, 1.815, 1.186), (1.676, 1.891, 1.168), (1.683, 1.969, 1.158), (1.665, 2.045, 1.157), (1.623, 2.113, 1.164), (1.56, 2.168, 1.179), (1.48, 2.207, 1.202), (1.389, 2.228, 1.23), (1.393, 1.645, 1.242), (1.444, 1.677, 1.18), (1.486, 1.727, 1.126), (1.516, 1.79, 1.082), (1.533, 1.863, 1.053), (1.535, 1.941, 1.039), (1.522, 2.017, 1.041), (1.495, 2.088, 1.06), (1.455, 2.148, 1.095), (1.406, 2.193, 1.142), (1.351, 2.221, 1.199), (1.339, 1.637, 1.228), (1.34, 1.662, 1.153), (1.339, 1.705, 1.088), (1.337, 1.763, 1.036), (1.333, 1.833, 1.001), (1.328, 1.91, 0.9847), (1.322, 1.987, 0.9891), (1.315, 2.061, 1.014), (1.309, 2.126, 1.057), (1.302, 2.178, 1.115), (1.297, 2.212, 1.185), (1.285, 1.63, 1.234), (1.235, 1.649, 1.166), (1.191, 1.687, 1.106), (1.155, 1.741, 1.058), (1.13, 1.808, 1.026), (1.117, 1.884, 1.011), (1.118, 1.963, 1.014), (1.133, 2.039, 1.036), (1.16, 2.108, 1.075), (1.197, 2.165, 1.128), (1.243, 2.206, 1.192), (1.244, 1.627, 1.26), (1.156, 1.642, 1.216), (1.079, 1.678, 1.177), (1.018, 1.73, 1.144), (0.9774, 1.796, 1.122), (0.9596, 1.871, 1.11), (0.966, 1.95, 1.11), (0.9963, 2.028, 1.122), (1.048, 2.099, 1.145), (1.118, 2.158, 1.178), (1.202, 2.202, 1.217), (1.228, 1.628, 1.298), (1.125, 1.644, 1.289), (1.035, 1.679, 1.28), (0.9641, 1.732, 1.271), (0.9171, 1.798, 1.263), (0.8972, 1.873, 1.256), (0.9058, 1.952, 1.251), (0.9422, 2.03, 1.249), (1.004, 2.101, 1.248), (1.087, 2.16, 1.251), (1.186, 2.203, 1.255), (1.241, 1.632, 1.337), (1.15, 1.653, 1.366), (1.07, 1.692, 1.388), (1.007, 1.748, 1.403), (0.9649, 1.815, 1.411), (0.9467, 1.891, 1.409), (0.9536, 1.97, 1.399), (0.9851, 2.045, 1.381), (1.039, 2.113, 1.357), (1.112, 2.169, 1.327), (1.199, 2.208, 1.295), (1.279, 1.64, 1.368), (1.224, 1.667, 1.425), (1.175, 1.712, 1.473), (1.135, 1.772, 1.507), (1.108, 1.843, 1.526), (1.095, 1.919, 1.529), (1.097, 1.997, 1.515), (1.113, 2.07, 1.485), (1.144, 2.133, 1.441), (1.186, 2.183, 1.387), (1.237, 2.215, 1.326), (1.327, 1.682, 1.452), (1.315, 1.799, 1.554), (1.302, 1.951, 1.583), (1.297, 2.027, 1.567), (1.293, 2.097, 1.531), (1.29, 2.155, 1.479), (1.29, 2.223, 1.34), (1.293, 2.228, 1.261), (1.095, 1.671, 1.552), (0.7865, 1.563, 1.844), (1.031, 1.62, 1.659), (0.4576, 1.338, 2.163), (0.4879, 1.697, 2.56), (0.5475, 2.059, 3.024), (0.5809, 2.551, 3.537), (0.5954, 3.403, 3.969), (0.556, 4.465, 4.101), (0.4985, 6.079, 4.023), (0.3161, 7.52, 3.798), (0.307, 8.161, 2.388), (0.3344, 8.603, 1.109), (0.3464, 8.482, 0.01684), (0.3482, 7.973, -0.7916), (0.3531, 7.51, -1.349), (0.3645, 7.196, -1.902), (0.3623, 6.963, -3.001), (0.3648, 6.885, -4.127), (1.117, 1.634, 1.537), (1.132, 1.641, 1.496), (1.192, 1.852, 1.371), (0.9143, 0.7314, -0.8987), (0.866, 0.7031, -1.466), (0.7586, 0.6637, -1.47), (0.5855, 0.6051, -1.462), (0.0, 0.5033, -1.453), (0.7647, 0.6516, -1.151), (0.7053, 0.595, -1.144), (0.564, 0.4666, -1.149), (0.0, 0.2676, -0.8423), (0.4319, 0.3498, -1.136), (0.4949, 0.3979, -1.233), (0.6337, 0.5337, -1.135), (0.3143, 0.3007, -0.8378), (0.3128, 0.5477, -1.462), (0.8204, 0.7129, -1.153), (0.8938, 0.7439, -1.218), (0.8642, 0.7878, -1.109), (0.7794, 0.7045, -1.108), (0.7171, 0.6484, -1.102), (0.5758, 0.5215, -1.063), (0.0, 0.3317, -0.9573), (0.4405, 0.4084, -1.031), (0.5151, 0.4546, -1.096), (0.6453, 0.588, -1.079), (0.2531, 0.3632, -0.974), (0.8377, 0.7647, -1.075), (0.8406, 0.8585, -1.185), (0.7577, 0.7742, -1.171), (0.6959, 0.7175, -1.164), (0.5523, 0.5907, -1.154), (0.0, 0.3956, -1.129), (0.408, 0.4768, -1.142), (0.494, 0.5264, -1.151), (0.6229, 0.6567, -1.16), (0.2159, 0.4281, -1.133), (0.814, 0.8336, -1.175), (0.8564, 0.8744, -1.171), (0.7736, 0.7895, -1.165), (0.7117, 0.7326, -1.162), (0.5681, 0.6059, -1.149), (0.0, 0.4121, -1.107), (0.4239, 0.4929, -1.125), (0.5098, 0.5424, -1.136), (0.6386, 0.6717, -1.158), (0.2318, 0.4445, -1.112), (0.8298, 0.8485, -1.175), (0.8359, 0.753, -1.425), (0.7285, 0.7138, -1.427), (0.5554, 0.6552, -1.42), (0.0, 0.5531, -1.414), (0.2827, 0.5978, -1.418), (0.7971, 0.7865, -1.318), (0.6897, 0.7475, -1.317), (0.5166, 0.6888, -1.311), (0.0, 0.5869, -1.304), (0.2439, 0.6316, -1.308), (0.779, 0.9977, -1.181), (0.6961, 0.9128, -1.174), (0.6343, 0.8558, -1.171), (0.4907, 0.7291, -1.158), (0.0, 0.5354, -1.117), (0.3465, 0.6162, -1.134), (0.4324, 0.6656, -1.146), (0.5612, 0.7949, -1.168), (0.1544, 0.5677, -1.122), (0.7524, 0.9717, -1.184), (0.7093, 0.9817, -1.176), (0.6264, 0.8979, -1.155), (0.5646, 0.8411, -1.15), (0.421, 0.7143, -1.138), (0.0, 0.5182, -1.128), (0.2767, 0.6001, -1.131), (0.3627, 0.6501, -1.135), (0.4915, 0.7805, -1.143), (0.08457, 0.5509, -1.128), (0.6827, 0.9575, -1.157), (0.6041, 1.203, -1.011), (0.5216, 1.128, -0.8856), (0.4599, 1.075, -0.8312), (0.3162, 0.9458, -0.8467), (0.0, 0.7382, -0.9854), (0.1719, 0.8313, -0.8431), (0.2577, 0.8765, -0.9102), (0.387, 1.018, -0.7759), (0.0, 0.7763, -0.9155), (0.5779, 1.187, -0.8979), (0.4492, 1.304, -0.7632), (0.367, 1.312, -0.7638), (0.3056, 1.317, -0.7658), (0.1974, 1.343, -0.7809), (0.0, 1.369, -0.7578), (0.06562, 1.36, -0.7684), (0.1451, 1.352, -0.7743), (0.2572, 1.333, -0.7802), (0.0, 1.366, -0.7596), (0.4228, 1.306, -0.77), (0.7681, 0.9502, -1.331), (0.6608, 0.9112, -1.33), (0.4876, 0.8525, -1.324), (0.0, 0.7505, -1.317), (0.215, 0.7953, -1.32), (0.7877, 0.9106, -1.394), (0.6804, 0.8715, -1.395), (0.5072, 0.8128, -1.388), (0.0, 0.7108, -1.383), (0.2345, 0.7555, -1.386), (0.8404, 1.041, -1.412), (0.654, 1.037, -1.555), (0.4809, 0.9785, -1.548), (0.0, 0.8762, -1.544), (0.2082, 0.9209, -1.549), (0.9391, 1.194, -1.432), (0.5801, 1.442, -1.748), (0.407, 1.384, -1.737), (0.0, 1.281, -1.742), (0.1343, 1.326, -1.743), (1.055, 1.41, -1.461), (0.4856, 1.981, -1.81), (0.3124, 1.922, -1.799), (0.0, 1.819, -1.804), (0.03972, 1.864, -1.805), (1.033, 0.9154, -0.9428), (0.9824, 0.8716, -1.492), (1.018, 0.9099, -1.325), (0.9615, 0.9545, -1.102), (0.9133, 1.012, -1.186), (0.9231, 1.032, -1.179), (0.9382, 0.9088, -1.447), (0.8932, 0.928, -1.334), (0.8083, 1.122, -1.185), (0.7482, 1.083, -1.186), (0.5787, 1.26, -0.9648), (0.4053, 1.3, -0.7565), (0.8102, 1.072, -1.344), (0.3164, 1.401, -0.7771), (1.229, 1.181, -1.012), (1.111, 1.06, -1.522), (1.173, 1.138, -1.388), (1.162, 1.217, -1.129), (1.087, 1.249, -1.202), (1.069, 1.25, -1.189), (1.062, 1.087, -1.472), (1.048, 1.124, -1.354), (0.9341, 1.305, -1.194), (0.915, 1.278, -1.184), (0.7155, 1.417, -0.8501), (0.5459, 1.401, -0.7646), (0.9281, 1.239, -1.362), (0.3676, 1.392, -0.77), (1.359, 1.419, -1.085), (1.231, 1.283, -1.562), (1.296, 1.367, -1.459), (1.294, 1.458, -1.157), (1.214, 1.485, -1.218), (1.192, 1.482, -1.198), (1.182, 1.309, -1.506), (1.173, 1.351, -1.379), (1.054, 1.529, -1.203), (1.042, 1.505, -1.203), (0.8386, 1.632, -0.9098), (0.6715, 1.612, -0.7719), (1.047, 1.46, -1.386), (0.4498, 1.384, -0.7693), (1.401, 1.614, -1.153), (1.25, 1.522, -1.603), (1.335, 1.581, -1.529), (1.352, 1.673, -1.182), (1.285, 1.722, -1.234), (1.262, 1.727, -1.208), (1.21, 1.561, -1.543), (1.21, 1.605, -1.406), (1.145, 1.812, -1.226), (1.126, 1.791, -1.227), (0.9616, 1.97, -0.9834), (0.7931, 2.005, -0.7914), (1.122, 1.746, -1.416), (1.117, 1.695, -1.497), (0.213, 1.429, -0.7945), (0.0, 1.453, -0.7693), (0.07717, 1.445, -0.7801), (0.1588, 1.437, -0.7871), (0.2712, 1.418, -0.7931), (0.4234, 1.386, -0.7761), (0.3434, 1.525, -0.7989), (0.3823, 1.51, -0.7857), (0.4506, 1.497, -0.778), (0.223, 1.546, -0.8078), (0.0, 1.57, -0.7827), (0.0878, 1.562, -0.7937), (0.1705, 1.555, -0.8012), (0.2843, 1.536, -0.808), (0.4242, 1.499, -0.7848), (0.37, 1.773, -0.8297), (0.4249, 1.765, -0.8245), (0.4943, 1.751, -0.8174), (0.2368, 1.789, -0.8322), (0.0, 1.81, -0.8045), (0.09698, 1.802, -0.8157), (0.1811, 1.796, -0.824), (0.3031, 1.78, -0.8348), (0.4727, 1.755, -0.8266), (0.3723, 2.109, -0.8555), (0.4271, 2.101, -0.8503), (0.4963, 2.088, -0.8431), (0.2392, 2.125, -0.8581), (0.0, 2.147, -0.8304), (0.09948, 2.139, -0.8416), (0.1835, 2.132, -0.8498), (0.3054, 2.117, -0.8607), (0.0, 2.144, -0.8323), (0.4748, 2.092, -0.8524), (0.6244, 2.061, -1.423), (0.05508, 2.635, -1.723), (0.0, 2.577, -1.715), (0.0, 2.474, -1.714), (0.0, 2.519, -1.716), (0.9694, 2.242, -1.407), (0.82, 2.185, -1.402), (0.9269, 2.242, -1.471), (0.9203, 2.303, -1.415), (0.7791, 2.396, -1.42), (0.8047, 2.254, -1.469), (0.7022, 2.419, -1.419), (0.6948, 2.425, -1.418), (0.5297, 2.588, -1.376), (0.3613, 2.625, -1.143), (0.0, 2.7, -1.163), (0.02315, 2.692, -1.162), (0.0, 2.717, -1.163), (0.0, 2.734, -1.148), (0.0, 2.694, -1.166), (0.6816, 2.776, -1.773), (0.1101, 2.972, -1.811), (0.0, 2.954, -1.806), (0.0, 2.92, -1.81), (0.0, 2.935, -1.81), (0.8357, 2.912, -1.419), (0.7889, 2.851, -1.735), (0.7585, 2.916, -1.47), (0.7514, 2.926, -1.373), (0.5855, 2.983, -1.326), (0.4166, 2.997, -1.234), (0.0781, 3.02, -1.25), (0.0, 3.021, -1.254), (0.7363, 3.169, -1.754), (0.1542, 3.311, -1.845), (0.0, 3.296, -1.817), (0.0, 3.265, -1.803), (0.0, 3.278, -1.81), (0.9038, 3.46, -1.559), (0.8358, 3.198, -1.848), (0.8168, 3.372, -1.685), (0.8236, 3.509, -1.501), (0.6583, 3.581, -1.478), (0.4951, 3.641, -1.395), (0.1555, 3.649, -1.393), (0.0, 3.646, -1.386), (0.683, 3.809, -2.316), (0.2906, 3.846, -2.383), (0.0, 3.849, -2.351), (0.0, 3.838, -2.331), (0.0, 3.841, -2.34), (0.7907, 4.041, -2.336), (0.743, 3.788, -2.382), (0.7311, 3.944, -2.362), (0.7386, 4.089, -2.319), (0.6282, 4.136, -2.325), (0.5224, 4.199, -2.294), (0.2989, 4.203, -2.276), (0.0, 4.203, -2.259), (0.5647, 3.787, -2.369), (0.167, 3.815, -2.4), (0.0, 3.827, -2.337), (0.0, 3.82, -2.316), (0.0, 3.822, -2.326), (0.6676, 4.01, -2.442), (0.6173, 3.753, -2.437), (0.6063, 3.91, -2.445), (0.6173, 4.061, -2.43), (0.5065, 4.107, -2.432), (0.4042, 4.176, -2.402), (0.1839, 4.185, -2.36), (0.0, 4.193, -2.312), (0.3627, 3.722, -3.435), (0.0, 3.748, -3.463), (0.0, 3.758, -3.409), (0.0, 3.752, -3.389), (0.0, 3.754, -3.398), (0.4573, 3.926, -3.502), (0.411, 3.691, -3.497), (0.401, 3.835, -3.504), (0.411, 3.973, -3.49), (0.3093, 4.016, -3.492), (0.2152, 4.079, -3.465), (0.01292, 4.088, -3.427), (0.0, 4.094, -3.386), (0.2552, 3.68, -4.059), (0.0, 3.707, -4.087), (0.0, 3.717, -4.037), (0.0, 3.71, -4.018), (0.0, 3.712, -4.026), (0.3498, 3.885, -4.126), (0.3036, 3.65, -4.121), (0.2935, 3.794, -4.128), (0.3035, 3.932, -4.114), (0.2018, 3.974, -4.117), (0.1078, 4.038, -4.089), (0.0, 4.047, -4.051), (0.0, 4.052, -4.014)], [], [(38, 16, 14, 37), (19, 18, 13, 12), (85, 20, 11, 84), (23, 22, 8, 10), (22, 17, 15, 8), (198, 21, 9, 194), (642, 19, 12, 641), (18, 23, 10, 13), (5, 2, 23, 18), (640, 4, 19, 642), (193, 1, 21, 198), (0, 7, 17, 22), (2, 0, 22, 23), (83, 3, 20, 85), (4, 5, 18, 19), (36, 6, 16, 38), (37, 14, 30, 47), (12, 13, 29, 28), (84, 11, 27, 86), (10, 8, 24, 26), (8, 15, 31, 24), (194, 9, 25, 195), (641, 12, 28, 643), (13, 10, 26, 29), (195, 25, 35, 199), (312, 50, 51, 310), (31, 47, 41, 32), (15, 37, 47, 31), (7, 36, 38, 17), (17, 38, 37, 15), (159, 45, 46, 156), (158, 43, 45, 159), (157, 42, 44, 155), (155, 44, 43, 158), (53, 54, 56, 55), (311, 310, 51, 48), (39, 52, 54, 53), (313, 311, 48, 49), (324, 67, 68, 325), (47, 30, 34, 40, 41), (247, 248, 58, 57), (33, 24, 31, 32), (313, 49, 65, 314), (643, 28, 62, 644), (29, 26, 60, 63), (24, 33, 64, 59), (28, 29, 63, 62), (26, 24, 59, 60), (323, 50, 91, 327), (324, 322, 39, 67), (325, 68, 69, 326), (69, 68, 74, 75), (39, 53, 70, 66), (53, 55, 71, 70), (68, 67, 73, 74), (247, 57, 72, 249), (67, 39, 66, 73), (66, 70, 77, 76), (74, 73, 79, 80), (70, 71, 78, 77), (73, 66, 76, 79), (75, 74, 80, 81), (249, 250, 78, 71), (9, 84, 86, 25), (1, 83, 85, 21), (21, 85, 84, 9), (54, 52, 92, 93), (156, 46, 90, 160), (199, 35, 88, 200), (40, 34, 87, 89), (312, 40, 89, 315), (327, 91, 100, 328), (248, 56, 94, 251), (56, 54, 93, 94), (160, 90, 99, 161), (93, 92, 101, 102), (328, 100, 169, 329), (89, 87, 96, 98), (94, 93, 102, 103), (315, 89, 98, 316), (251, 94, 103, 252), (200, 88, 97, 201), (98, 96, 105, 106), (106, 105, 107, 108), (196, 204, 118, 115), (167, 133, 111, 165), (202, 197, 113, 114), (201, 97, 116, 203), (161, 99, 117, 162), (162, 117, 119, 163), (203, 116, 118, 204), (135, 111, 112, 134), (168, 163, 119, 136), (117, 129, 130, 119), (99, 125, 129, 117), (131, 133, 128, 127), (205, 197, 128, 166), (112, 111, 133, 131), (90, 124, 125, 99), (46, 123, 124, 90), (45, 121, 123, 46), (43, 109, 121, 45), (42, 110, 122, 44), (44, 122, 109, 43), (166, 128, 133, 167), (165, 168, 136, 120), (107, 135, 134, 108), (126, 132, 141, 139), (119, 130, 140, 137), (130, 126, 139, 140), (120, 136, 142, 138), (136, 119, 137, 142), (132, 120, 138, 141), (142, 137, 143, 148), (140, 139, 145, 146), (137, 140, 146, 143), (141, 138, 144, 147), (139, 141, 147, 145), (138, 142, 148, 144), (147, 144, 150, 153), (145, 147, 153, 151), (144, 148, 154, 150), (148, 143, 149, 154), (146, 145, 151, 152), (143, 146, 152, 149), (111, 135, 168, 165), (126, 166, 167, 132), (196, 205, 166, 126), (135, 107, 163, 168), (105, 162, 163, 107), (96, 161, 162, 105), (132, 167, 165, 120), (87, 160, 161, 96), (34, 156, 160, 87), (16, 155, 158, 14), (6, 157, 155, 16), (14, 158, 159, 30), (30, 159, 156, 34), (102, 101, 170, 171), (210, 319, 317, 174), (134, 112, 176, 180), (103, 102, 171, 172), (108, 134, 180, 175), (252, 103, 172, 253), (202, 114, 177, 206), (131, 127, 178, 179), (106, 108, 175, 174), (319, 210, 186, 318), (112, 131, 179, 176), (214, 208, 183, 184), (215, 209, 188, 192), (255, 214, 184, 254), (318, 186, 226, 320), (210, 211, 187, 186), (330, 181, 221, 332), (211, 215, 192, 187), (209, 212, 191, 188), (220, 213, 189, 207), (208, 217, 182, 183), (212, 219, 190, 191), (170, 217, 208, 171), (206, 220, 219, 178), (172, 214, 255, 253), (317, 319, 218, 169), (180, 215, 211, 175), (175, 211, 210, 174), (329, 331, 217, 170), (173, 253, 255, 216), (171, 208, 214, 172), (177, 213, 220, 206), (179, 212, 209, 176), (219, 220, 207, 190), (127, 202, 206, 178), (115, 164, 205, 196), (164, 113, 197, 205), (129, 203, 204, 130), (125, 201, 203, 129), (127, 128, 197, 202), (126, 130, 204, 196), (124, 200, 201, 125), (123, 199, 200, 124), (121, 195, 199, 123), (109, 194, 195, 121), (110, 193, 198, 122), (122, 198, 194, 109), (331, 330, 182, 217), (207, 189, 229, 233), (192, 188, 228, 232), (254, 184, 224, 256), (320, 226, 239, 321), (186, 187, 227, 226), (332, 221, 234, 333), (187, 192, 232, 227), (188, 191, 231, 228), (190, 207, 233, 230), (183, 182, 222, 223), (191, 190, 230, 231), (184, 183, 223, 224), (256, 224, 237, 257), (233, 229, 242, 246), (322, 51, 50, 323), (226, 227, 240, 239), (227, 232, 245, 240), (228, 231, 244, 241), (230, 233, 246, 243), (223, 222, 235, 236), (231, 230, 243, 244), (224, 223, 236, 237), (232, 228, 241, 245), (225, 256, 257, 238), (185, 254, 256, 225), (176, 209, 215, 180), (216, 255, 254, 185), (104, 252, 253, 173), (95, 251, 252, 104), (58, 248, 251, 95), (72, 82, 250, 249), (55, 247, 249, 71), (55, 56, 248, 247), (62, 63, 261, 260), (644, 62, 260, 645), (63, 60, 258, 261), (260, 261, 265, 264), (645, 260, 264, 646), (261, 258, 262, 265), (264, 265, 269, 268), (646, 264, 268, 647), (265, 262, 266, 269), (268, 269, 273, 272), (647, 268, 272, 648), (269, 266, 270, 273), (272, 273, 277, 276), (648, 272, 276, 649), (273, 270, 274, 277), (276, 277, 281, 280), (649, 276, 280, 650), (277, 274, 278, 281), (280, 281, 285, 284), (650, 280, 284, 651), (281, 278, 282, 285), (284, 285, 289, 288), (651, 284, 288, 652), (285, 282, 286, 289), (288, 289, 293, 292), (652, 288, 292, 653), (289, 286, 290, 293), (292, 293, 297, 296), (653, 292, 296, 654), (293, 290, 294, 297), (296, 297, 301, 300), (654, 296, 300, 655), (297, 294, 298, 301), (300, 301, 305, 304), (655, 300, 304, 656), (301, 298, 302, 305), (304, 305, 309, 308), (656, 304, 308, 657), (305, 302, 306, 309), (178, 219, 212, 179), (221, 320, 321, 234), (181, 318, 320, 221), (218, 319, 318, 181), (100, 316, 317, 169), (91, 315, 316, 100), (50, 312, 315, 91), (33, 313, 314, 64), (33, 32, 311, 313), (32, 41, 310, 311), (40, 312, 310, 41), (39, 322, 323, 52), (222, 332, 333, 235), (218, 181, 330, 331), (169, 218, 331, 329), (182, 330, 332, 222), (101, 328, 329, 170), (92, 327, 328, 101), (49, 325, 326, 65), (48, 51, 322, 324), (52, 323, 327, 92), (48, 324, 325, 49), (316, 98, 106, 174, 317), (64, 314, 354, 336), (65, 326, 355, 337), (282, 278, 346, 347), (278, 274, 345, 346), (59, 64, 336, 334), (75, 81, 340, 339), (274, 270, 344, 345), (270, 266, 343, 344), (266, 262, 342, 343), (262, 258, 341, 342), (258, 60, 335, 341), (314, 65, 337, 354), (60, 59, 334, 335), (326, 69, 338, 355), (306, 302, 352, 353), (302, 298, 351, 352), (298, 294, 350, 351), (294, 290, 349, 350), (290, 286, 348, 349), (286, 282, 347, 348), (69, 75, 339, 338), (340, 353, 352, 339), (339, 352, 351, 338), (350, 355, 338, 351), (342, 341, 361, 362), (335, 334, 357, 358), (350, 349, 369, 370), (343, 342, 362, 363), (336, 354, 371, 359), (344, 343, 363, 364), (334, 336, 359, 357), (345, 344, 364, 365), (337, 355, 372, 360), (346, 345, 365, 366), (354, 337, 360, 371), (347, 346, 366, 367), (348, 347, 367, 368), (341, 335, 358, 361), (349, 348, 368, 369), (355, 350, 370, 372), (366, 365, 377, 378), (363, 362, 374, 375), (370, 369, 381, 382), (367, 366, 378, 379), (364, 363, 375, 376), (372, 370, 382, 383), (361, 358, 356, 373), (368, 367, 379, 380), (365, 364, 376, 377), (362, 361, 373, 374), (369, 368, 380, 381), (378, 377, 389, 390), (375, 374, 386, 387), (382, 381, 393, 394), (379, 378, 390, 391), (376, 375, 387, 388), (383, 382, 394, 395), (380, 379, 391, 392), (377, 376, 388, 389), (373, 356, 384, 385), (374, 373, 385, 386), (381, 380, 392, 393), (391, 390, 402, 403), (388, 387, 399, 400), (395, 394, 406, 407), (385, 384, 396, 397), (392, 391, 403, 404), (389, 388, 400, 401), (386, 385, 397, 398), (393, 392, 404, 405), (390, 389, 401, 402), (387, 386, 398, 399), (394, 393, 405, 406), (383, 395, 407, 372), (403, 402, 414, 415), (401, 400, 412, 413), (399, 398, 410, 411), (397, 396, 408, 409), (402, 401, 413, 414), (400, 399, 411, 412), (398, 397, 409, 410), (413, 412, 420, 421), (411, 410, 418, 419), (409, 408, 416, 417), (414, 413, 421, 422), (412, 411, 419, 420), (410, 409, 417, 418), (415, 414, 422, 423), (406, 405, 426, 427), (404, 403, 424, 425), (407, 406, 427, 428), (405, 404, 425, 426), (407, 428, 372), (428, 427, 431, 432), (427, 426, 430, 431), (426, 425, 429, 430), (403, 415, 424), (425, 424, 433, 429), (431, 430, 436, 437), (429, 433, 439, 435), (432, 431, 437, 438), (430, 429, 435, 436), (359, 371, 441, 440), (440, 441, 443, 442), (442, 443, 438, 444), (416, 423, 422, 421, 420, 419, 418, 417), (356, 358, 384), (384, 358, 396), (360, 372, 428), (360, 428, 432, 438, 371), (371, 438, 443, 441), (357, 439, 433, 358), (357, 359, 440, 442, 439), (442, 444, 439), (396, 358, 433, 424, 415, 423, 416, 408), (444, 438, 447, 449), (435, 439, 448, 434), (438, 437, 446, 447), (436, 435, 434, 445), (439, 444, 449, 448), (437, 436, 445, 446), (353, 340, 462, 463), (309, 306, 458, 461), (76, 77, 451, 450), (340, 81, 455, 462), (657, 308, 460, 658), (81, 80, 454, 455), (78, 250, 457, 452), (308, 309, 461, 460), (306, 353, 463, 458), (80, 79, 453, 454), (250, 82, 456, 457), (79, 76, 450, 453), (77, 78, 452, 451), (7, 0, 464, 471), (0, 2, 466, 464), (2, 5, 469, 466), (157, 6, 470, 476), (3, 83, 474, 467), (110, 42, 473, 475), (36, 7, 471, 472), (640, 3, 467, 659), (5, 4, 468, 469), (42, 157, 476, 473), (1, 193, 477, 465), (83, 1, 465, 474), (6, 36, 472, 470), (193, 110, 475, 477), (471, 464, 478, 485), (464, 466, 480, 478), (472, 471, 485, 486), (466, 469, 483, 480), (473, 476, 490, 487), (467, 474, 488, 481), (474, 465, 479, 488), (659, 467, 481, 660), (475, 473, 487, 489), (469, 468, 482, 483), (476, 470, 484, 490), (465, 477, 491, 479), (477, 475, 489, 491), (470, 472, 486, 484), (480, 483, 497, 494), (487, 490, 504, 501), (481, 488, 502, 495), (488, 479, 493, 502), (660, 481, 495, 661), (489, 487, 501, 503), (483, 482, 496, 497), (490, 484, 498, 504), (479, 491, 505, 493), (491, 489, 503, 505), (484, 486, 500, 498), (485, 478, 492, 499), (478, 480, 494, 492), (486, 485, 499, 500), (507, 632, 511, 512), (509, 637, 518, 519), (635, 634, 515, 516), (633, 507, 512, 513), (638, 509, 519, 520), (506, 521, 510), (636, 635, 516, 517), (508, 633, 513, 514), (639, 638, 520), (632, 506, 510, 511), (637, 636, 517, 518), (634, 508, 514, 515), (517, 516, 528, 529), (514, 513, 525, 526), (639, 520, 532), (511, 510, 522, 523), (518, 517, 529, 530), (515, 514, 526, 527), (512, 511, 523, 524), (519, 518, 530, 531), (516, 515, 527, 528), (513, 512, 524, 525), (520, 519, 531, 532), (510, 521, 522), (528, 527, 538, 539), (525, 524, 535, 536), (532, 531, 542, 543), (522, 521, 533), (529, 528, 539, 540), (526, 525, 536, 537), (639, 532, 543), (523, 522, 533, 534), (530, 529, 540, 541), (527, 526, 537, 538), (524, 523, 534, 535), (531, 530, 541, 542), (541, 540, 551, 552), (538, 537, 548, 549), (535, 534, 545, 546), (542, 541, 552, 553), (539, 538, 549, 550), (536, 535, 546, 547), (543, 542, 553, 554), (533, 521, 544), (540, 539, 550, 551), (537, 536, 547, 548), (639, 543, 554), (534, 533, 544, 545), (544, 521, 555), (551, 550, 561, 562), (548, 547, 558, 559), (639, 554, 565), (545, 544, 555, 556), (552, 551, 562, 563), (549, 548, 559, 560), (546, 545, 556, 557), (553, 552, 563, 564), (550, 549, 560, 561), (547, 546, 557, 558), (554, 553, 564, 565), (564, 563, 574, 575), (561, 560, 571, 572), (558, 557, 568, 569), (565, 564, 575, 576), (555, 521, 566), (562, 561, 572, 573), (559, 558, 569, 570), (639, 565, 576), (556, 555, 566, 567), (563, 562, 573, 574), (560, 559, 570, 571), (557, 556, 567, 568), (567, 566, 577, 578), (574, 573, 584, 585), (571, 570, 581, 582), (568, 567, 578, 579), (575, 574, 585, 586), (572, 571, 582, 583), (569, 568, 579, 580), (576, 575, 586, 587), (566, 521, 577), (573, 572, 583, 584), (570, 569, 580, 581), (639, 576, 587), (587, 586, 597, 598), (577, 521, 588), (584, 583, 594, 595), (581, 580, 591, 592), (639, 587, 598), (578, 577, 588, 589), (585, 584, 595, 596), (582, 581, 592, 593), (579, 578, 589, 590), (586, 585, 596, 597), (583, 582, 593, 594), (580, 579, 590, 591), (590, 589, 600, 601), (597, 596, 607, 608), (594, 593, 604, 605), (591, 590, 601, 602), (598, 597, 608, 609), (588, 521, 599), (595, 594, 605, 606), (592, 591, 602, 603), (639, 598, 609), (589, 588, 599, 600), (596, 595, 606, 607), (593, 592, 603, 604), (639, 609, 620), (600, 599, 610, 611), (607, 606, 617, 618), (604, 603, 614, 615), (601, 600, 611, 612), (608, 607, 618, 619), (605, 604, 615, 616), (602, 601, 612, 613), (609, 608, 619, 620), (599, 521, 610), (606, 605, 616, 617), (603, 602, 613, 614), (613, 612, 623, 624), (620, 619, 630, 631), (610, 521, 621), (617, 616, 627, 628), (614, 613, 624, 625), (639, 620, 631), (611, 610, 621, 622), (618, 617, 628, 629), (615, 614, 625, 626), (612, 611, 622, 623), (619, 618, 629, 630), (616, 615, 626, 627), (623, 622, 632, 507), (630, 629, 637, 509), (627, 626, 634, 635), (624, 623, 507, 633), (631, 630, 509, 638), (621, 521, 506), (628, 627, 635, 636), (625, 624, 633, 508), (639, 631, 638), (622, 621, 506, 632), (629, 628, 636, 637), (626, 625, 508, 634), (482, 660, 661, 496), (468, 659, 660, 482), (4, 640, 659, 468), (307, 657, 658, 459), (303, 656, 657, 307), (299, 655, 656, 303), (295, 654, 655, 299), (291, 653, 654, 295), (287, 652, 653, 291), (283, 651, 652, 287), (279, 650, 651, 283), (275, 649, 650, 279), (271, 648, 649, 275), (267, 647, 648, 271), (263, 646, 647, 267), (259, 645, 646, 263), (61, 644, 645, 259), (27, 643, 644, 61), (11, 641, 643, 27), (3, 640, 642, 20), (20, 642, 641, 11), (235, 333, 677, 663), (244, 243, 671, 672), (236, 235, 663, 664), (245, 241, 669, 673), (237, 236, 664, 665), (246, 242, 670, 674), (238, 257, 675, 666), (239, 240, 668, 667), (257, 237, 665, 675), (240, 245, 673, 668), (241, 244, 672, 669), (321, 239, 667, 676), (234, 321, 676, 662), (243, 246, 674, 671), (333, 234, 662, 677), (667, 668, 680, 679), (672, 671, 683, 684), (668, 673, 685, 680), (676, 667, 679, 687), (673, 669, 681, 685), (662, 676, 687, 678), (669, 672, 684, 681), (674, 670, 682, 686), (671, 674, 686, 683), (679, 680, 690, 689), (687, 679, 689, 697), (684, 683, 693, 694), (680, 685, 695, 690), (685, 681, 691, 695), (681, 684, 694, 691), (678, 687, 697, 688), (686, 682, 692, 696), (683, 686, 696, 693), (695, 691, 701, 705), (691, 694, 704, 701), (688, 697, 707, 698), (696, 692, 702, 706), (693, 696, 706, 703), (689, 690, 700, 699), (697, 689, 699, 707), (694, 693, 703, 704), (690, 695, 705, 700), (665, 664, 709, 710), (675, 665, 710, 712), (666, 675, 712, 711), (664, 663, 708, 709), (712, 710, 715, 717), (710, 709, 714, 715), (711, 712, 717, 716), (709, 708, 713, 714), (703, 706, 726, 723), (699, 700, 720, 719), (707, 699, 719, 727), (704, 703, 723, 724), (700, 705, 725, 720), (705, 701, 721, 725), (701, 704, 724, 721), (698, 707, 727, 718), (706, 702, 722, 726), (725, 735, 730, 720), (718, 728, 792, 791), (721, 731, 735, 725), (724, 734, 731, 721), (722, 732, 736, 726), (726, 736, 733, 723), (720, 730, 729, 719), (719, 729, 737, 727), (723, 733, 734, 724), (736, 732, 742, 746), (733, 736, 746, 743), (729, 730, 740, 739), (737, 729, 739, 747), (734, 733, 743, 744), (730, 735, 745, 740), (735, 731, 741, 745), (731, 734, 744, 741), (728, 737, 747, 738), (744, 743, 753, 754), (740, 745, 755, 750), (745, 741, 751, 755), (741, 744, 754, 751), (738, 747, 757, 748), (743, 746, 756, 753), (739, 740, 750, 749), (747, 739, 749, 757), (717, 715, 760, 762), (715, 714, 759, 760), (716, 717, 762, 761), (714, 713, 758, 759), (761, 762, 767, 766), (759, 758, 763, 764), (762, 760, 765, 767), (760, 759, 764, 765), (766, 767, 772, 771), (764, 763, 768, 769), (767, 765, 770, 772), (765, 764, 769, 770), (771, 772, 777, 776), (769, 768, 773, 774), (772, 770, 775, 777), (770, 769, 774, 775), (776, 777, 782, 781), (774, 773, 778, 779), (777, 775, 780, 782), (775, 774, 779, 780), (663, 677, 785, 784), (763, 758, 795, 768), (713, 708, 789, 790), (791, 792, 806, 805), (758, 713, 790, 795), (662, 678, 786, 783), (728, 738, 793, 792), (698, 718, 791, 788), (738, 748, 794, 793), (677, 662, 783, 785), (678, 688, 787, 786), (708, 663, 784, 789), (688, 698, 788, 787), (788, 791, 805, 802), (784, 785, 799, 798), (805, 806, 820, 819), (785, 783, 797, 799), (783, 786, 800, 797), (792, 793, 807, 806), (786, 787, 801, 800), (793, 794, 808, 807), (787, 788, 802, 801), (795, 790, 804, 809), (789, 784, 798, 803), (768, 795, 809, 773), (790, 789, 803, 804), (798, 799, 813, 812), (819, 820, 834, 833), (799, 797, 811, 813), (797, 800, 814, 811), (806, 807, 821, 820), (800, 801, 815, 814), (807, 808, 822, 821), (801, 802, 816, 815), (809, 804, 818, 823), (803, 798, 812, 817), (773, 809, 823, 778), (804, 803, 817, 818), (802, 805, 819, 816), (833, 834, 885, 882, 884), (813, 811, 825, 827), (811, 814, 828, 825), (820, 821, 835, 834), (814, 815, 829, 828), (821, 822, 836, 835), (815, 816, 830, 829), (823, 818, 832, 837), (817, 812, 826, 831), (778, 823, 837, 838), (818, 817, 831, 832), (816, 819, 833, 830), (812, 813, 827, 826), (751, 754, 842, 839), (748, 757, 844, 824), (841, 840, 849, 850), (749, 750, 796, 810), (757, 749, 810, 844), (754, 753, 841, 842), (750, 755, 843, 796), (794, 748, 824, 808), (755, 751, 839, 843), (850, 849, 858, 859), (839, 842, 851, 848), (844, 810, 846, 853), (842, 841, 850, 851), (824, 844, 853, 847), (808, 824, 847, 822), (810, 796, 845, 846), (796, 843, 852, 845), (843, 839, 848, 852), (822, 847, 856, 836), (852, 848, 857, 861), (846, 845, 854, 855), (847, 853, 862, 856), (845, 852, 861, 854), (853, 846, 855, 862), (851, 850, 859, 860), (848, 851, 860, 857), (860, 859, 868, 869), (857, 860, 869, 866), (836, 856, 865), (861, 857, 866, 870), (855, 854, 863, 864), (753, 756, 752, 840, 841), (856, 862, 872, 865), (854, 861, 870, 863), (862, 855, 864, 872), (828, 829, 882, 881), (829, 830, 880, 882), (831, 826, 879, 883), (870, 866, 890, 888, 864, 863), (832, 831, 883, 880), (869, 868, 871, 891, 890, 866), (830, 833, 884, 880), (836, 865, 889, 887), (865, 872, 892, 889), (834, 835, 886, 885), (835, 836, 887, 886), (779, 778, 873, 874), (859, 858, 867, 871, 868), (837, 832, 880, 884), (780, 779, 874, 875), (872, 864, 888, 892), (778, 838, 883, 873), (838, 837, 884, 883), (781, 782, 877, 876), (826, 827, 880, 879), (782, 780, 875, 877), (827, 825, 878, 880), (825, 828, 881, 878), (878, 881, 882, 880), (880, 883, 879), (889, 892, 905, 904), (875, 874, 894, 895), (873, 883, 899, 893), (876, 877, 897, 896), (884, 882, 898, 900), (887, 889, 904, 903), (883, 884, 900, 899), (877, 875, 895, 897), (885, 886, 902, 901), (882, 885, 901, 898), (874, 873, 893, 894), (886, 887, 903, 902), (899, 900, 913, 912), (895, 894, 907, 908), (900, 898, 911, 913), (902, 903, 916, 915), (896, 897, 910, 909), (898, 901, 914, 911), (903, 904, 917, 916), (897, 895, 908, 910), (893, 899, 912, 906), (894, 893, 906, 907), (904, 905, 918, 917), (901, 902, 915, 914), (910, 908, 921, 923), (906, 912, 925, 919), (907, 906, 919, 920), (917, 918, 931, 930), (914, 915, 928, 927), (912, 913, 926, 925), (908, 907, 920, 921), (913, 911, 924, 926), (915, 916, 929, 928), (909, 910, 923, 922), (911, 914, 927, 924), (916, 917, 930, 929), (922, 923, 936, 935), (924, 927, 940, 937), (929, 930, 943, 942), (923, 921, 934, 936), (919, 925, 938, 932), (920, 919, 932, 933), (930, 931, 944, 943), (927, 928, 941, 940), (925, 926, 939, 938), (921, 920, 933, 934), (926, 924, 937, 939), (928, 929, 942, 941), (940, 941, 954, 953), (938, 939, 952, 951), (934, 933, 946, 947), (939, 937, 950, 952), (941, 942, 955, 954), (935, 936, 949, 948), (937, 940, 953, 950), (942, 943, 956, 955), (936, 934, 947, 949), (932, 938, 951, 945), (933, 932, 945, 946), (943, 944, 957, 956), (949, 947, 960, 962), (945, 951, 964, 958), (946, 945, 958, 959), (956, 957, 970, 969), (953, 954, 967, 966), (951, 952, 965, 964), (947, 946, 959, 960), (952, 950, 963, 965), (954, 955, 968, 967), (948, 949, 962, 961), (950, 953, 966, 963), (955, 956, 969, 968), (727, 737, 728, 718)])
me_plane.polygons.foreach_set('material_index', [4, 4, 4, 4, 4, 4, 4, 4, 4, 4, 4, 4, 4, 4, 4, 4, 4, 3, 4, 4, 4, 4, 3, 3, 4, 4, 4, 4, 4, 4, 4, 4, 4, 4, 4, 4, 4, 4, 4, 4, 4, 4, 4, 4, 4, 4, 4, 4, 4, 4, 4, 4, 4, 4, 4, 4, 4, 4, 4, 4, 4, 4, 4, 4, 4, 4, 4, 4, 4, 4, 4, 4, 4, 4, 4, 4, 4, 4, 4, 4, 4, 4, 4, 4, 4, 4, 4, 4, 4, 4, 4, 4, 4, 4, 4, 4, 4, 4, 4, 4, 4, 4, 4, 4, 4, 4, 4, 4, 4, 4, 4, 4, 4, 4, 4, 4, 4, 4, 4, 4, 4, 4, 4, 4, 4, 4, 4, 4, 4, 4, 4, 4, 4, 4, 4, 4, 4, 4, 4, 4, 4, 4, 4, 4, 4, 4, 4, 4, 4, 4, 4, 4, 4, 4, 4, 4, 4, 4, 4, 4, 4, 4, 4, 4, 4, 4, 4, 4, 4, 4, 4, 4, 4, 4, 4, 4, 4, 4, 4, 4, 4, 4, 4, 4, 4, 4, 4, 4, 4, 4, 4, 4, 4, 4, 4, 4, 4, 4, 4, 4, 4, 4, 4, 4, 4, 4, 4, 4, 4, 4, 4, 4, 4, 4, 4, 4, 4, 4, 4, 4, 4, 4, 4, 4, 4, 4, 4, 4, 4, 4, 4, 4, 4, 4, 4, 4, 4, 4, 4, 4, 4, 4, 4, 4, 4, 4, 4, 4, 4, 4, 4, 4, 4, 4, 4, 4, 4, 4, 4, 4, 4, 4, 4, 4, 4, 4, 4, 4, 4, 4, 4, 4, 4, 4, 4, 4, 4, 4, 4, 4, 4, 4, 4, 4, 4, 4, 4, 4, 4, 4, 4, 4, 4, 4, 4, 4, 4, 4, 4, 4, 4, 4, 4, 4, 4, 4, 4, 4, 4, 4, 4, 4, 4, 4, 4, 4, 4, 4, 4, 4, 4, 4, 4, 4, 4, 4, 4, 4, 4, 4, 4, 4, 4, 4, 4, 4, 4, 4, 4, 4, 4, 4, 4, 4, 4, 4, 4, 4, 4, 4, 4, 4, 4, 4, 4, 4, 4, 4, 4, 4, 4, 4, 4, 4, 4, 4, 4, 4, 4, 4, 4, 4, 4, 4, 4, 4, 4, 4, 4, 4, 4, 4, 4, 4, 4, 4, 4, 4, 4, 4, 4, 4, 4, 4, 4, 4, 4, 4, 4, 4, 4, 4, 4, 4, 4, 4, 4, 4, 4, 4, 4, 4, 4, 4, 4, 4, 4, 4, 4, 4, 4, 4, 4, 4, 4, 4, 4, 4, 4, 4, 4, 4, 4, 4, 4, 4, 4, 4, 4, 4, 4, 4, 4, 4, 4, 4, 4, 4, 4, 4, 4, 4, 4, 4, 4, 4, 4, 1, 1, 1, 1, 1, 0, 1, 1, 1, 2, 1, 1, 1, 1, 1, 2, 1, 1, 1, 1, 1, 1, 1, 0, 1, 1, 1, 0, 1, 1, 1, 2, 1, 1, 1, 1, 1, 1, 1, 1, 1, 1, 1, 0, 1, 1, 1, 2, 0, 1, 1, 1, 2, 1, 1, 1, 1, 1, 1, 1, 1, 1, 1, 1, 0, 1, 1, 1, 2, 1, 1, 1, 2, 1, 1, 1, 1, 1, 1, 1, 0, 1, 1, 1, 1, 0, 1, 1, 1, 2, 1, 1, 1, 1, 1, 1, 1, 1, 1, 1, 1, 0, 1, 1, 1, 2, 1, 1, 1, 2, 1, 1, 1, 1, 1, 1, 1, 0, 1, 1, 1, 1, 0, 1, 1, 1, 2, 1, 1, 1, 1, 1, 1, 1, 1, 1, 1, 0, 1, 1, 1, 2, 1, 1, 4, 4, 4, 4, 4, 4, 4, 4, 4, 4, 4, 4, 4, 4, 4, 4, 4, 4, 4, 4, 4, 4, 4, 4, 4, 4, 4, 4, 4, 4, 4, 4, 4, 4, 4, 4, 4, 4, 4, 4, 4, 4, 4, 4, 4, 4, 4, 4, 4, 4, 4, 4, 4, 4, 4, 4, 4, 4, 4, 4, 4, 4, 4, 4, 4, 4, 4, 4, 4, 4, 4, 4, 4, 4, 4, 4, 4, 4, 4, 4, 4, 4, 4, 4, 4, 4, 4, 4, 4, 4, 4, 4, 4, 4, 4, 4, 4, 4, 4, 4, 4, 4, 4, 4, 4, 4, 4, 4, 4, 4, 4, 4, 4, 4, 4, 4, 4, 4, 4, 4, 4, 4, 4, 4, 4, 4, 4, 4, 4, 4, 4, 4, 4, 4, 4, 4, 4, 4, 4, 4, 4, 4, 4, 4, 4, 4, 4, 4, 4, 4, 4, 4, 4, 4, 4, 4, 4, 4, 4, 4, 4, 4, 4, 4, 4, 4, 4, 4, 4, 4, 4, 4, 4, 4, 4, 4, 4, 4, 4, 4, 4, 4, 4, 4, 4, 4, 4, 4, 4, 4, 4, 4, 4, 4, 4, 4, 4, 4, 4, 4, 4, 4, 4, 4, 4, 4, 4, 4, 4, 4, 4, 4, 4, 4, 4, 4, 4, 4, 4, 4, 4, 4, 4, 4, 4, 4, 4, 4, 4, 4, 4, 4, 4, 4, 4, 4, 4, 4, 4, 4, 4, 4, 4, 4, 4, 4, 4, 4, 4, 4, 4, 4, 4, 4, 4, 4, 4, 4, 4, 4, 4, 4, 4, 4, 4, 4, 4, 4, 4, 4, 4, 4, 4, 4, 4, 4, 4, 4, 4, 4, 4, 4, 4, 4, 4, 4, 4, 4, 4, 4, 4, 4, 4, 4, 4, 4, 4, 4, 4, 4, 4, 4, 4, 4, 4, 4, 4, 4, 4, 4, 4])
me_plane.materials.append(mat_material)
me_plane.materials.append(mat_material_002)
me_plane.materials.append(mat_material_003)
me_plane.materials.append(mat_material_004)
me_plane.materials.append(mat_material_001)
me_plane.use_remesh_preserve_volume = False
me_plane.use_remesh_preserve_attributes = False
me_plane.use_mirror_vertex_groups = False
me_plane.update()

# ---- objects
ob_circle = bpy.data.objects.new('Circle', me_circle)
ob_cube = bpy.data.objects.new('Cube', me_cube)
ob_lamp = bpy.data.objects.new('Lamp', light_lamp)
ob_camera = bpy.data.objects.new('Camera', cam_camera)
ob_plane = bpy.data.objects.new('Plane', me_plane)

# ---- transforms, parenting, visibility, modifiers, constraints
ob_circle.location = (0.0, 0.0, 0.0)
ob_circle.lineart.crease_threshold = 0.0
_m = ob_circle.modifiers.new('Mirror', 'MIRROR')
_m.use_clip = True
_m = ob_circle.modifiers.new('Subsurf', 'SUBSURF')
_m.show_render = False
_m.uv_smooth = 'PRESERVE_CORNERS'
_m.quality = 2
_m.levels = 3
_m.show_only_control_edges = False
ob_cube.location = (0.0, 0.0, 7.204)
ob_cube.hide_viewport = True
ob_cube.lineart.crease_threshold = 0.0
_m = ob_cube.modifiers.new('Mirror', 'MIRROR')
_m.use_clip = True
_m = ob_cube.modifiers.new('Subsurf', 'SUBSURF')
_m.uv_smooth = 'PRESERVE_CORNERS'
_m.quality = 2
_m.levels = 3
_m.show_only_control_edges = False
ob_lamp.location = (4.076, 1.005, 5.904)
ob_lamp.rotation_euler = (0.6503, 0.05522, 1.866)
ob_lamp.lock_rotations_4d = False
ob_lamp.empty_display_type = 'ARROWS'
ob_lamp.color = (0.0, 0.0, 0.0, 0.0)
ob_lamp.lineart.crease_threshold = 0.0
ob_camera.location = (7.481, -6.508, 5.344)
ob_camera.rotation_euler = (1.109, 0.0, 0.8149)
ob_camera.lock_rotations_4d = False
ob_camera.empty_display_type = 'ARROWS'
ob_camera.color = (0.0, 0.0, 0.0, 0.0)
ob_camera.display_type = 'WIRE'
ob_camera.lineart.crease_threshold = 0.0
ob_plane.location = (-0.01027, -0.2261, 10.88)
ob_plane.rotation_euler = (0.07685, -0.002979, 0.00745)
ob_plane.scale = (0.1825, 0.1825, 0.1825)
ob_plane.lineart.crease_threshold = 0.0
_m = ob_plane.modifiers.new('Mirror', 'MIRROR')
_m.use_clip = True
_m = ob_plane.modifiers.new('Subsurf', 'SUBSURF')
_m.show_render = False
_m.uv_smooth = 'PRESERVE_CORNERS'
_m.quality = 2
_m.levels = 3
_m.show_only_control_edges = False

# ---- collection membership
col_collection_1.objects.link(ob_circle)
col_collection_1.objects.link(ob_cube)
col_collection_1.objects.link(ob_lamp)
col_collection_1.objects.link(ob_camera)
col_collection_2.objects.link(ob_plane)

# ---- scene / render settings (as saved in the file)
scene.camera = ob_camera
scene.frame_start = 1; scene.frame_end = 250; scene.frame_set(1)
scene.render.engine = 'BLENDER_EEVEE_NEXT'
scene.render.resolution_percentage = 50
scene.render.dither_intensity = 0.0
scene.cycles.use_denoising = False
scene.cycles.samples = 128
scene.cycles.sampling_pattern = 'TABULATED_SOBOL'
scene.cycles.light_sampling_threshold = 0.0
scene.cycles.use_adaptive_sampling = False
scene.cycles.use_light_tree = False
scene.cycles.blur_glossy = 0.0
scene.cycles.sample_clamp_indirect = 0.0
scene.view_settings.view_transform = 'Standard'
bpy.context.view_layer.update()
